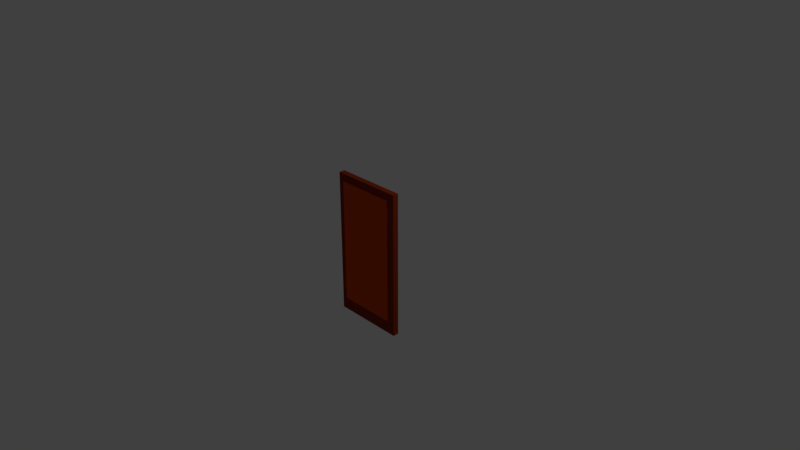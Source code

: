 # Source: door.blend  (saved by Blender 2.78.0; exported with 4.5.12 LTS)
import bpy
from mathutils import Matrix  # noqa: F401  (used for matrix-valued properties, if any)

bpy.ops.wm.read_factory_settings(use_empty=True)
scene = bpy.context.scene
scene.name = 'Scene'

# ---- collections
col_collection_1 = bpy.data.collections.new('Collection 1'); scene.collection.children.link(col_collection_1)
col_collection_5 = bpy.data.collections.new('Collection 5'); scene.collection.children.link(col_collection_5)

# ---- materials (node trees are filled in below, after node groups)
mat_doorframe = bpy.data.materials.new('DoorFrame')
mat_doorframe.alpha_threshold = 0.0
mat_doorframe.use_transparent_shadow = False
mat_doorframe.diffuse_color = (0.233, 0.02767, 0.001541, 1.0)
mat_doorframe.roughness = 0.5
mat_doorhandle = bpy.data.materials.new('DoorHandle')
mat_doorhandle.alpha_threshold = 0.0
mat_doorhandle.use_transparent_shadow = False
mat_doorhandle.diffuse_color = (0.2462, 0.2462, 0.2462, 1.0)
mat_doorhandle.roughness = 0.5
mat_doorinside = bpy.data.materials.new('Doorinside')
mat_doorinside.alpha_threshold = 0.0
mat_doorinside.use_transparent_shadow = False
mat_doorinside.diffuse_color = (0.6376, 0.06663, 0.002428, 1.0)
mat_doorinside.roughness = 0.5

# ---- material node trees

# ---- world
world_world = bpy.data.worlds.new('World'); scene.world = world_world
world_world.color = (0.05088, 0.05088, 0.05088)
world_world.use_sun_shadow = False
world_world.sun_shadow_jitter_overblur = 0.0
world_world.cycles.sampling_method = 'MANUAL'

# ---- cameras
cam_camera = bpy.data.cameras.new('Camera')
cam_camera.clip_end = 100.0
cam_camera.lens = 35.0
cam_camera.sensor_width = 32.0
cam_camera.sensor_height = 18.0
cam_camera.ortho_scale = 7.314
cam_camera.dof.focus_distance = 0.0
cam_camera.dof.aperture_fstop = 128.0
cam_camera_001 = bpy.data.cameras.new('Camera.001')
cam_camera_001.clip_end = 100.0
cam_camera_001.lens = 35.0
cam_camera_001.sensor_width = 32.0
cam_camera_001.sensor_height = 18.0
cam_camera_001.ortho_scale = 7.314
cam_camera_001.dof.focus_distance = 0.0
cam_camera_001.dof.aperture_fstop = 128.0
cam_camera_002 = bpy.data.cameras.new('Camera.002')
cam_camera_002.clip_end = 100.0
cam_camera_002.lens = 35.0
cam_camera_002.sensor_width = 32.0
cam_camera_002.sensor_height = 18.0
cam_camera_002.ortho_scale = 7.314
cam_camera_002.dof.focus_distance = 0.0
cam_camera_002.dof.aperture_fstop = 128.0

# ---- lights
light_lamp = bpy.data.lights.new('Lamp', 'POINT')
light_lamp.transmission_factor = 0.0
light_lamp.cutoff_distance = 30.0
light_lamp.energy = 100.0
light_lamp.shadow_buffer_clip_start = 1.001
light_lamp.shadow_soft_size = 0.1
light_lamp.shadow_maximum_resolution = 0.006
light_lamp.use_absolute_resolution = True
light_lamp_001 = bpy.data.lights.new('Lamp.001', 'POINT')
light_lamp_001.transmission_factor = 0.0
light_lamp_001.cutoff_distance = 30.0
light_lamp_001.energy = 100.0
light_lamp_001.shadow_buffer_clip_start = 1.001
light_lamp_001.shadow_soft_size = 0.1
light_lamp_001.shadow_maximum_resolution = 0.006
light_lamp_001.use_absolute_resolution = True
light_lamp_002 = bpy.data.lights.new('Lamp.002', 'POINT')
light_lamp_002.transmission_factor = 0.0
light_lamp_002.cutoff_distance = 30.0
light_lamp_002.energy = 100.0
light_lamp_002.shadow_buffer_clip_start = 1.001
light_lamp_002.shadow_soft_size = 0.1
light_lamp_002.shadow_maximum_resolution = 0.006
light_lamp_002.use_absolute_resolution = True
light_point = bpy.data.lights.new('Point', 'POINT')
light_point.transmission_factor = 0.0
light_point.energy = 100.0
light_point.shadow_buffer_clip_start = 0.5
light_point.shadow_soft_size = 0.1
light_point.shadow_maximum_resolution = 0.006
light_point.use_absolute_resolution = True

# ---- meshes
me_cube_001 = bpy.data.meshes.new('Cube.001')
me_cube_001.from_pydata([(1.0, 1.0, -1.0), (1.0, -1.0, -1.0), (-1.0, -1.0, -1.0), (-1.0, 1.0, -1.0), (1.0, 1.0, 1.0), (1.0, -1.0, 1.0), (-1.0, -1.0, 1.0), (-1.0, 1.0, 1.0), (1.0, 1.0, 0.9), (1.0, -1.0, 0.9), (-1.0, -1.0, 0.9), (-1.0, 1.0, 0.9), (1.0, 1.0, -0.81), (1.0, -1.0, -0.81), (-1.0, -1.0, -0.81), (-1.0, 1.0, -0.81), (0.8, 1.0, -1.0), (0.8, -1.0, -1.0), (0.8, 1.0, 1.0), (0.8, -1.0, 1.0), (0.8, 1.0, 0.9), (0.8, -1.0, 0.9), (0.8, -1.0, -0.81), (0.8, 1.0, -0.81), (-0.82, 1.0, -1.0), (-0.82, -1.0, -1.0), (-0.82, 1.0, 1.0), (-0.82, -1.0, 1.0), (-0.82, 1.0, 0.9), (-0.82, -1.0, 0.9), (-0.82, -1.0, -0.81), (-0.82, 1.0, -0.81), (-0.8318, -0.996, -0.7362), (-0.8318, -0.996, -0.7254), (-0.8296, -0.9986, -0.7362), (-0.8296, -0.9986, -0.7254), (-0.8276, -1.006, -0.7362), (-0.8276, -1.006, -0.7254), (-0.8257, -1.019, -0.7362), (-0.8257, -1.019, -0.7254), (-0.8241, -1.036, -0.7362), (-0.8241, -1.036, -0.7254), (-0.8227, -1.056, -0.7362), (-0.8227, -1.056, -0.7254), (-0.8217, -1.08, -0.7362), (-0.8217, -1.08, -0.7254), (-0.8211, -1.105, -0.7362), (-0.8211, -1.105, -0.7254), (-0.8209, -1.132, -0.7362), (-0.8209, -1.132, -0.7254), (-0.8211, -1.158, -0.7362), (-0.8211, -1.158, -0.7254), (-0.8217, -1.184, -0.7362), (-0.8217, -1.184, -0.7254), (-0.8227, -1.207, -0.7362), (-0.8227, -1.207, -0.7254), (-0.8241, -1.228, -0.7362), (-0.8241, -1.228, -0.7254), (-0.8257, -1.244, -0.7362), (-0.8257, -1.244, -0.7254), (-0.8276, -1.257, -0.7362), (-0.8276, -1.257, -0.7254), (-0.8296, -1.265, -0.7362), (-0.8296, -1.265, -0.7254), (-0.8318, -1.267, -0.7362), (-0.8318, -1.267, -0.7254), (-0.8339, -1.265, -0.7362), (-0.8339, -1.265, -0.7254), (-0.8359, -1.257, -0.7362), (-0.8359, -1.257, -0.7254), (-0.8378, -1.244, -0.7362), (-0.8378, -1.244, -0.7254), (-0.8394, -1.228, -0.7362), (-0.8394, -1.228, -0.7254), (-0.8408, -1.207, -0.7362), (-0.8408, -1.207, -0.7254), (-0.8418, -1.184, -0.7362), (-0.8418, -1.184, -0.7254), (-0.8424, -1.158, -0.7362), (-0.8424, -1.158, -0.7254), (-0.8426, -1.132, -0.7362), (-0.8426, -1.132, -0.7254), (-0.8424, -1.105, -0.7362), (-0.8424, -1.105, -0.7254), (-0.8418, -1.08, -0.7362), (-0.8418, -1.08, -0.7254), (-0.8408, -1.056, -0.7362), (-0.8408, -1.056, -0.7254), (-0.8394, -1.036, -0.7362), (-0.8394, -1.036, -0.7254), (-0.8378, -1.019, -0.7362), (-0.8378, -1.019, -0.7254), (-0.8359, -1.006, -0.7362), (-0.8359, -1.006, -0.7254), (-0.8339, -0.9986, -0.7362), (-0.8339, -0.9986, -0.7254), (-0.8318, -0.996, -0.7362), (-0.8296, -0.9986, -0.7362), (-0.8296, -0.9986, -0.7254), (-0.8318, -0.996, -0.7254), (-0.8276, -1.006, -0.7362), (-0.8276, -1.006, -0.7254), (-0.8257, -1.019, -0.7362), (-0.8257, -1.019, -0.7254), (-0.8241, -1.036, -0.7362), (-0.8241, -1.036, -0.7254), (-0.8227, -1.056, -0.7362), (-0.8227, -1.056, -0.7254), (-0.8217, -1.08, -0.7362), (-0.8217, -1.08, -0.7254), (-0.8211, -1.105, -0.7362), (-0.8211, -1.105, -0.7254), (-0.8209, -1.132, -0.7362), (-0.8209, -1.132, -0.7254), (-0.8211, -1.158, -0.7362), (-0.8211, -1.158, -0.7254), (-0.8217, -1.184, -0.7362), (-0.8217, -1.184, -0.7254), (-0.8227, -1.207, -0.7362), (-0.8227, -1.207, -0.7254), (-0.8241, -1.228, -0.7362), (-0.8241, -1.228, -0.7254), (-0.8257, -1.244, -0.7362), (-0.8257, -1.244, -0.7254), (-0.8276, -1.257, -0.7362), (-0.8276, -1.257, -0.7254), (-0.8296, -1.265, -0.7362), (-0.8296, -1.265, -0.7254), (-0.8318, -1.267, -0.7362), (-0.8318, -1.267, -0.7254), (-0.8339, -1.265, -0.7362), (-0.8339, -1.265, -0.7254), (-0.8359, -1.257, -0.7362), (-0.8359, -1.257, -0.7254), (-0.8378, -1.244, -0.7362), (-0.8378, -1.244, -0.7254), (-0.8394, -1.228, -0.7362), (-0.8394, -1.228, -0.7254), (-0.8408, -1.207, -0.7362), (-0.8408, -1.207, -0.7254), (-0.8418, -1.184, -0.7362), (-0.8418, -1.184, -0.7254), (-0.8424, -1.158, -0.7362), (-0.8424, -1.158, -0.7254), (-0.8426, -1.132, -0.7362), (-0.8426, -1.132, -0.7254), (-0.8424, -1.105, -0.7362), (-0.8424, -1.105, -0.7254), (-0.8418, -1.08, -0.7362), (-0.8418, -1.08, -0.7254), (-0.8408, -1.056, -0.7362), (-0.8408, -1.056, -0.7254), (-0.8394, -1.036, -0.7362), (-0.8394, -1.036, -0.7254), (-0.8378, -1.019, -0.7362), (-0.8378, -1.019, -0.7254), (-0.8359, -1.006, -0.7362), (-0.8359, -1.006, -0.7254), (-0.8339, -0.9986, -0.7362), (-0.8339, -0.9986, -0.7254), (-0.8296, -0.9986, -0.7186), (-0.8318, -0.996, -0.7186), (-0.8276, -1.006, -0.7186), (-0.8257, -1.019, -0.7186), (-0.8241, -1.036, -0.7186), (-0.8227, -1.056, -0.7186), (-0.8217, -1.08, -0.7186), (-0.8211, -1.105, -0.7186), (-0.8209, -1.132, -0.7186), (-0.8211, -1.158, -0.7186), (-0.8217, -1.184, -0.7186), (-0.8227, -1.207, -0.7186), (-0.8241, -1.228, -0.7186), (-0.8257, -1.244, -0.7186), (-0.8276, -1.257, -0.7186), (-0.8296, -1.265, -0.7186), (-0.8318, -1.267, -0.7186), (-0.8339, -1.265, -0.7186), (-0.8359, -1.257, -0.7186), (-0.8378, -1.244, -0.7186), (-0.8394, -1.228, -0.7186), (-0.8408, -1.207, -0.7186), (-0.8418, -1.184, -0.7186), (-0.8424, -1.158, -0.7186), (-0.8426, -1.132, -0.7186), (-0.8424, -1.105, -0.7186), (-0.8418, -1.08, -0.7186), (-0.8408, -1.056, -0.7186), (-0.8394, -1.036, -0.7186), (-0.8378, -1.019, -0.7186), (-0.8359, -1.006, -0.7186), (-0.8339, -0.9986, -0.7186), (-0.8296, -0.9986, -0.6982), (-0.8318, -0.996, -0.6982), (-0.8276, -1.006, -0.6982), (-0.8257, -1.019, -0.6982), (-0.8241, -1.036, -0.6982), (-0.8227, -1.056, -0.6982), (-0.8217, -1.08, -0.6982), (-0.8211, -1.105, -0.6982), (-0.8209, -1.132, -0.6982), (-0.8211, -1.158, -0.6982), (-0.8217, -1.184, -0.6982), (-0.8227, -1.207, -0.6982), (-0.8241, -1.228, -0.6982), (-0.8257, -1.244, -0.6982), (-0.8276, -1.257, -0.6982), (-0.8296, -1.265, -0.6982), (-0.8318, -1.267, -0.6982), (-0.8339, -1.265, -0.6982), (-0.8359, -1.257, -0.6982), (-0.8378, -1.244, -0.6982), (-0.8394, -1.228, -0.6982), (-0.8408, -1.207, -0.6982), (-0.8418, -1.184, -0.6982), (-0.8424, -1.158, -0.6982), (-0.8426, -1.132, -0.6982), (-0.8424, -1.105, -0.6982), (-0.8418, -1.08, -0.6982), (-0.8408, -1.056, -0.6982), (-0.8394, -1.036, -0.6982), (-0.8378, -1.019, -0.6982), (-0.8359, -1.006, -0.6982), (-0.8339, -0.9986, -0.6982), (-0.8296, -0.9986, -0.6982), (-0.8318, -0.996, -0.6982), (-0.8276, -1.006, -0.6982), (-0.8257, -1.019, -0.6982), (-0.8241, -1.036, -0.6982), (-0.8227, -1.056, -0.6982), (-0.8217, -1.08, -0.6982), (-0.8211, -1.105, -0.6982), (-0.8209, -1.132, -0.6982), (-0.8211, -1.158, -0.6982), (-0.8217, -1.184, -0.6982), (-0.8227, -1.207, -0.6982), (-0.8241, -1.228, -0.6982), (-0.8257, -1.244, -0.6982), (-0.8276, -1.257, -0.6982), (-0.8296, -1.265, -0.6982), (-0.8318, -1.267, -0.6982), (-0.8339, -1.265, -0.6982), (-0.8359, -1.257, -0.6982), (-0.8378, -1.244, -0.6982), (-0.8394, -1.228, -0.6982), (-0.8408, -1.207, -0.6982), (-0.8418, -1.184, -0.6982), (-0.8424, -1.158, -0.6982), (-0.8426, -1.132, -0.6982), (-0.8424, -1.105, -0.6982), (-0.8418, -1.08, -0.6982), (-0.8408, -1.056, -0.6982), (-0.8394, -1.036, -0.6982), (-0.8378, -1.019, -0.6982), (-0.8359, -1.006, -0.6982), (-0.8339, -0.9986, -0.6982), (-0.8296, -0.9986, -0.6982), (-0.8318, -0.996, -0.6982), (-0.8276, -1.006, -0.6982), (-0.8257, -1.019, -0.6982), (-0.8241, -1.036, -0.6982), (-0.8227, -1.056, -0.6982), (-0.8217, -1.08, -0.6982), (-0.8211, -1.105, -0.6982), (-0.8209, -1.132, -0.6982), (-0.8211, -1.158, -0.6982), (-0.8217, -1.184, -0.6982), (-0.8227, -1.207, -0.6982), (-0.8241, -1.228, -0.6982), (-0.8257, -1.244, -0.6982), (-0.8276, -1.257, -0.6982), (-0.8296, -1.265, -0.6982), (-0.8318, -1.267, -0.6982), (-0.8339, -1.265, -0.6982), (-0.8359, -1.257, -0.6982), (-0.8378, -1.244, -0.6982), (-0.8394, -1.228, -0.6982), (-0.8408, -1.207, -0.6982), (-0.8418, -1.184, -0.6982), (-0.8424, -1.158, -0.6982), (-0.8426, -1.132, -0.6982), (-0.8424, -1.105, -0.6982), (-0.8418, -1.08, -0.6982), (-0.8408, -1.056, -0.6982), (-0.8394, -1.036, -0.6982), (-0.8378, -1.019, -0.6982), (-0.8359, -1.006, -0.6982), (-0.8339, -0.9986, -0.6982), (-0.8308, -1.072, -0.6982), (-0.8318, -1.071, -0.6982), (-0.8299, -1.076, -0.6982), (-0.8291, -1.081, -0.6982), (-0.8283, -1.089, -0.6982), (-0.8277, -1.098, -0.6982), (-0.8273, -1.109, -0.6982), (-0.827, -1.12, -0.6982), (-0.8269, -1.132, -0.6982), (-0.827, -1.143, -0.6982), (-0.8273, -1.155, -0.6982), (-0.8277, -1.165, -0.6982), (-0.8283, -1.174, -0.6982), (-0.8291, -1.182, -0.6982), (-0.8299, -1.187, -0.6982), (-0.8308, -1.191, -0.6982), (-0.8318, -1.192, -0.6982), (-0.8327, -1.191, -0.6982), (-0.8336, -1.187, -0.6982), (-0.8344, -1.182, -0.6982), (-0.8352, -1.174, -0.6982), (-0.8358, -1.165, -0.6982), (-0.8362, -1.155, -0.6982), (-0.8365, -1.143, -0.6982), (-0.8366, -1.132, -0.6982), (-0.8365, -1.12, -0.6982), (-0.8362, -1.109, -0.6982), (-0.8358, -1.098, -0.6982), (-0.8352, -1.089, -0.6982), (-0.8344, -1.081, -0.6982), (-0.8336, -1.076, -0.6982), (-0.8327, -1.072, -0.6982), (-0.8308, -1.072, -0.6716), (-0.8318, -1.071, -0.6716), (-0.8299, -1.076, -0.6716), (-0.8291, -1.081, -0.6716), (-0.8283, -1.089, -0.6716), (-0.8277, -1.098, -0.6716), (-0.8273, -1.109, -0.6716), (-0.827, -1.12, -0.6716), (-0.8269, -1.132, -0.6716), (-0.827, -1.143, -0.6716), (-0.8273, -1.155, -0.6716), (-0.8277, -1.165, -0.6716), (-0.8283, -1.174, -0.6716), (-0.8291, -1.182, -0.6716), (-0.8299, -1.187, -0.6716), (-0.8308, -1.191, -0.6716), (-0.8318, -1.192, -0.6716), (-0.8327, -1.191, -0.6716), (-0.8336, -1.187, -0.6716), (-0.8344, -1.182, -0.6716), (-0.8352, -1.174, -0.6716), (-0.8358, -1.165, -0.6716), (-0.8362, -1.155, -0.6716), (-0.8365, -1.143, -0.6716), (-0.8366, -1.132, -0.6716), (-0.8365, -1.12, -0.6716), (-0.8362, -1.109, -0.6716), (-0.8358, -1.098, -0.6716), (-0.8352, -1.089, -0.6716), (-0.8344, -1.081, -0.6716), (-0.8336, -1.076, -0.6716), (-0.8327, -1.072, -0.6716), (-0.8305, -0.9921, 0.7694), (-0.8305, -0.9921, 0.7803), (-0.8284, -0.9947, 0.7694), (-0.8284, -0.9947, 0.7803), (-0.8264, -1.002, 0.7694), (-0.8264, -1.002, 0.7803), (-0.8245, -1.015, 0.7694), (-0.8245, -1.015, 0.7803), (-0.8228, -1.032, 0.7694), (-0.8228, -1.032, 0.7803), (-0.8215, -1.052, 0.7694), (-0.8215, -1.052, 0.7803), (-0.8205, -1.076, 0.7694), (-0.8205, -1.076, 0.7803), (-0.8199, -1.101, 0.7694), (-0.8199, -1.101, 0.7803), (-0.8197, -1.128, 0.7694), (-0.8197, -1.128, 0.7803), (-0.8199, -1.154, 0.7694), (-0.8199, -1.154, 0.7803), (-0.8205, -1.18, 0.7694), (-0.8205, -1.18, 0.7803), (-0.8215, -1.203, 0.7694), (-0.8215, -1.203, 0.7803), (-0.8228, -1.224, 0.7694), (-0.8228, -1.224, 0.7803), (-0.8245, -1.241, 0.7694), (-0.8245, -1.241, 0.7803), (-0.8264, -1.253, 0.7694), (-0.8264, -1.253, 0.7803), (-0.8284, -1.261, 0.7694), (-0.8284, -1.261, 0.7803), (-0.8305, -1.264, 0.7694), (-0.8305, -1.264, 0.7803), (-0.8326, -1.261, 0.7694), (-0.8326, -1.261, 0.7803), (-0.8347, -1.253, 0.7694), (-0.8347, -1.253, 0.7803), (-0.8366, -1.241, 0.7694), (-0.8366, -1.241, 0.7803), (-0.8382, -1.224, 0.7694), (-0.8382, -1.224, 0.7803), (-0.8396, -1.203, 0.7694), (-0.8396, -1.203, 0.7803), (-0.8406, -1.18, 0.7694), (-0.8406, -1.18, 0.7803), (-0.8412, -1.154, 0.7694), (-0.8412, -1.154, 0.7803), (-0.8414, -1.128, 0.7694), (-0.8414, -1.128, 0.7803), (-0.8412, -1.101, 0.7694), (-0.8412, -1.101, 0.7803), (-0.8406, -1.076, 0.7694), (-0.8406, -1.076, 0.7803), (-0.8396, -1.052, 0.7694), (-0.8396, -1.052, 0.7803), (-0.8382, -1.032, 0.7694), (-0.8382, -1.032, 0.7803), (-0.8366, -1.015, 0.7694), (-0.8366, -1.015, 0.7803), (-0.8347, -1.002, 0.7694), (-0.8347, -1.002, 0.7803), (-0.8326, -0.9947, 0.7694), (-0.8326, -0.9947, 0.7803), (-0.8305, -0.9921, 0.7694), (-0.8284, -0.9947, 0.7694), (-0.8284, -0.9947, 0.7803), (-0.8305, -0.9921, 0.7803), (-0.8264, -1.002, 0.7694), (-0.8264, -1.002, 0.7803), (-0.8245, -1.015, 0.7694), (-0.8245, -1.015, 0.7803), (-0.8228, -1.032, 0.7694), (-0.8228, -1.032, 0.7803), (-0.8215, -1.052, 0.7694), (-0.8215, -1.052, 0.7803), (-0.8205, -1.076, 0.7694), (-0.8205, -1.076, 0.7803), (-0.8199, -1.101, 0.7694), (-0.8199, -1.101, 0.7803), (-0.8197, -1.128, 0.7694), (-0.8197, -1.128, 0.7803), (-0.8199, -1.154, 0.7694), (-0.8199, -1.154, 0.7803), (-0.8205, -1.18, 0.7694), (-0.8205, -1.18, 0.7803), (-0.8215, -1.203, 0.7694), (-0.8215, -1.203, 0.7803), (-0.8228, -1.224, 0.7694), (-0.8228, -1.224, 0.7803), (-0.8245, -1.241, 0.7694), (-0.8245, -1.241, 0.7803), (-0.8264, -1.253, 0.7694), (-0.8264, -1.253, 0.7803), (-0.8284, -1.261, 0.7694), (-0.8284, -1.261, 0.7803), (-0.8305, -1.264, 0.7694), (-0.8305, -1.264, 0.7803), (-0.8326, -1.261, 0.7694), (-0.8326, -1.261, 0.7803), (-0.8347, -1.253, 0.7694), (-0.8347, -1.253, 0.7803), (-0.8366, -1.241, 0.7694), (-0.8366, -1.241, 0.7803), (-0.8382, -1.224, 0.7694), (-0.8382, -1.224, 0.7803), (-0.8396, -1.203, 0.7694), (-0.8396, -1.203, 0.7803), (-0.8406, -1.18, 0.7694), (-0.8406, -1.18, 0.7803), (-0.8412, -1.154, 0.7694), (-0.8412, -1.154, 0.7803), (-0.8414, -1.128, 0.7694), (-0.8414, -1.128, 0.7803), (-0.8412, -1.101, 0.7694), (-0.8412, -1.101, 0.7803), (-0.8406, -1.076, 0.7694), (-0.8406, -1.076, 0.7803), (-0.8396, -1.052, 0.7694), (-0.8396, -1.052, 0.7803), (-0.8382, -1.032, 0.7694), (-0.8382, -1.032, 0.7803), (-0.8366, -1.015, 0.7694), (-0.8366, -1.015, 0.7803), (-0.8347, -1.002, 0.7694), (-0.8347, -1.002, 0.7803), (-0.8326, -0.9947, 0.7694), (-0.8326, -0.9947, 0.7803), (-0.8284, -0.9947, 0.7871), (-0.8305, -0.9921, 0.7871), (-0.8264, -1.002, 0.7871), (-0.8245, -1.015, 0.7871), (-0.8228, -1.032, 0.7871), (-0.8215, -1.052, 0.7871), (-0.8205, -1.076, 0.7871), (-0.8199, -1.101, 0.7871), (-0.8197, -1.128, 0.7871), (-0.8199, -1.154, 0.7871), (-0.8205, -1.18, 0.7871), (-0.8215, -1.203, 0.7871), (-0.8228, -1.224, 0.7871), (-0.8245, -1.241, 0.7871), (-0.8264, -1.253, 0.7871), (-0.8284, -1.261, 0.7871), (-0.8305, -1.264, 0.7871), (-0.8326, -1.261, 0.7871), (-0.8347, -1.253, 0.7871), (-0.8366, -1.241, 0.7871), (-0.8382, -1.224, 0.7871), (-0.8396, -1.203, 0.7871), (-0.8406, -1.18, 0.7871), (-0.8412, -1.154, 0.7871), (-0.8414, -1.128, 0.7871), (-0.8412, -1.101, 0.7871), (-0.8406, -1.076, 0.7871), (-0.8396, -1.052, 0.7871), (-0.8382, -1.032, 0.7871), (-0.8366, -1.015, 0.7871), (-0.8347, -1.002, 0.7871), (-0.8326, -0.9947, 0.7871), (-0.8284, -0.9947, 0.8075), (-0.8305, -0.9921, 0.8075), (-0.8264, -1.002, 0.8075), (-0.8245, -1.015, 0.8075), (-0.8228, -1.032, 0.8075), (-0.8215, -1.052, 0.8075), (-0.8205, -1.076, 0.8075), (-0.8199, -1.101, 0.8075), (-0.8197, -1.128, 0.8075), (-0.8199, -1.154, 0.8075), (-0.8205, -1.18, 0.8075), (-0.8215, -1.203, 0.8075), (-0.8228, -1.224, 0.8075), (-0.8245, -1.241, 0.8075), (-0.8264, -1.253, 0.8075), (-0.8284, -1.261, 0.8075), (-0.8305, -1.264, 0.8075), (-0.8326, -1.261, 0.8075), (-0.8347, -1.253, 0.8075), (-0.8366, -1.241, 0.8075), (-0.8382, -1.224, 0.8075), (-0.8396, -1.203, 0.8075), (-0.8406, -1.18, 0.8075), (-0.8412, -1.154, 0.8075), (-0.8414, -1.128, 0.8075), (-0.8412, -1.101, 0.8075), (-0.8406, -1.076, 0.8075), (-0.8396, -1.052, 0.8075), (-0.8382, -1.032, 0.8075), (-0.8366, -1.015, 0.8075), (-0.8347, -1.002, 0.8075), (-0.8326, -0.9947, 0.8075), (-0.8284, -0.9947, 0.8075), (-0.8305, -0.9921, 0.8075), (-0.8264, -1.002, 0.8075), (-0.8245, -1.015, 0.8075), (-0.8228, -1.032, 0.8075), (-0.8215, -1.052, 0.8075), (-0.8205, -1.076, 0.8075), (-0.8199, -1.101, 0.8075), (-0.8197, -1.128, 0.8075), (-0.8199, -1.154, 0.8075), (-0.8205, -1.18, 0.8075), (-0.8215, -1.203, 0.8075), (-0.8228, -1.224, 0.8075), (-0.8245, -1.241, 0.8075), (-0.8264, -1.253, 0.8075), (-0.8284, -1.261, 0.8075), (-0.8305, -1.264, 0.8075), (-0.8326, -1.261, 0.8075), (-0.8347, -1.253, 0.8075), (-0.8366, -1.241, 0.8075), (-0.8382, -1.224, 0.8075), (-0.8396, -1.203, 0.8075), (-0.8406, -1.18, 0.8075), (-0.8412, -1.154, 0.8075), (-0.8414, -1.128, 0.8075), (-0.8412, -1.101, 0.8075), (-0.8406, -1.076, 0.8075), (-0.8396, -1.052, 0.8075), (-0.8382, -1.032, 0.8075), (-0.8366, -1.015, 0.8075), (-0.8347, -1.002, 0.8075), (-0.8326, -0.9947, 0.8075), (-0.8284, -0.9947, 0.8075), (-0.8305, -0.9921, 0.8075), (-0.8264, -1.002, 0.8075), (-0.8245, -1.015, 0.8075), (-0.8228, -1.032, 0.8075), (-0.8215, -1.052, 0.8075), (-0.8205, -1.076, 0.8075), (-0.8199, -1.101, 0.8075), (-0.8197, -1.128, 0.8075), (-0.8199, -1.154, 0.8075), (-0.8205, -1.18, 0.8075), (-0.8215, -1.203, 0.8075), (-0.8228, -1.224, 0.8075), (-0.8245, -1.241, 0.8075), (-0.8264, -1.253, 0.8075), (-0.8284, -1.261, 0.8075), (-0.8305, -1.264, 0.8075), (-0.8326, -1.261, 0.8075), (-0.8347, -1.253, 0.8075), (-0.8366, -1.241, 0.8075), (-0.8382, -1.224, 0.8075), (-0.8396, -1.203, 0.8075), (-0.8406, -1.18, 0.8075), (-0.8412, -1.154, 0.8075), (-0.8414, -1.128, 0.8075), (-0.8412, -1.101, 0.8075), (-0.8406, -1.076, 0.8075), (-0.8396, -1.052, 0.8075), (-0.8382, -1.032, 0.8075), (-0.8366, -1.015, 0.8075), (-0.8347, -1.002, 0.8075), (-0.8326, -0.9947, 0.8075), (-0.8296, -1.069, 0.8075), (-0.8305, -1.067, 0.8075), (-0.8287, -1.072, 0.8075), (-0.8278, -1.078, 0.8075), (-0.8271, -1.085, 0.8075), (-0.8265, -1.094, 0.8075), (-0.8261, -1.105, 0.8075), (-0.8258, -1.116, 0.8075), (-0.8257, -1.128, 0.8075), (-0.8258, -1.14, 0.8075), (-0.8261, -1.151, 0.8075), (-0.8265, -1.161, 0.8075), (-0.8271, -1.17, 0.8075), (-0.8278, -1.178, 0.8075), (-0.8287, -1.184, 0.8075), (-0.8296, -1.187, 0.8075), (-0.8305, -1.188, 0.8075), (-0.8315, -1.187, 0.8075), (-0.8324, -1.184, 0.8075), (-0.8332, -1.178, 0.8075), (-0.8339, -1.17, 0.8075), (-0.8345, -1.161, 0.8075), (-0.835, -1.151, 0.8075), (-0.8353, -1.14, 0.8075), (-0.8354, -1.128, 0.8075), (-0.8353, -1.116, 0.8075), (-0.835, -1.105, 0.8075), (-0.8345, -1.094, 0.8075), (-0.8339, -1.085, 0.8075), (-0.8332, -1.078, 0.8075), (-0.8324, -1.072, 0.8075), (-0.8315, -1.069, 0.8075), (-0.8296, -1.069, 0.8341), (-0.8305, -1.067, 0.8341), (-0.8287, -1.072, 0.8341), (-0.8278, -1.078, 0.8341), (-0.8271, -1.085, 0.8341), (-0.8265, -1.094, 0.8341), (-0.8261, -1.105, 0.8341), (-0.8258, -1.116, 0.8341), (-0.8257, -1.128, 0.8341), (-0.8258, -1.14, 0.8341), (-0.8261, -1.151, 0.8341), (-0.8265, -1.161, 0.8341), (-0.8271, -1.17, 0.8341), (-0.8278, -1.178, 0.8341), (-0.8287, -1.184, 0.8341), (-0.8296, -1.187, 0.8341), (-0.8305, -1.188, 0.8341), (-0.8315, -1.187, 0.8341), (-0.8324, -1.184, 0.8341), (-0.8332, -1.178, 0.8341), (-0.8339, -1.17, 0.8341), (-0.8345, -1.161, 0.8341), (-0.835, -1.151, 0.8341), (-0.8353, -1.14, 0.8341), (-0.8354, -1.128, 0.8341), (-0.8353, -1.116, 0.8341), (-0.835, -1.105, 0.8341), (-0.8345, -1.094, 0.8341), (-0.8339, -1.085, 0.8341), (-0.8332, -1.078, 0.8341), (-0.8324, -1.072, 0.8341), (-0.8315, -1.069, 0.8341)], [], [(24, 25, 2, 3), (26, 7, 6, 27), (8, 4, 5, 9), (29, 27, 6, 10), (10, 6, 7, 11), (31, 24, 3, 15), (26, 28, 11, 7), (14, 10, 11, 15), (30, 29, 10, 14), (12, 8, 9, 13), (0, 12, 13, 1), (25, 30, 14, 2), (2, 14, 15, 3), (28, 31, 15, 11), (8, 12, 23, 20), (1, 13, 22, 17), (13, 9, 21, 22), (4, 8, 20, 18), (12, 0, 16, 23), (9, 5, 19, 21), (4, 18, 19, 5), (0, 1, 17, 16), (11, 28, 20, 21, 29, 7), (17, 22, 30, 25), (30, 22, 23, 31), (18, 20, 28, 26), (23, 16, 24, 31), (21, 19, 27, 29), (18, 26, 27, 19), (16, 17, 25, 24), (23, 22, 21, 20), (31, 28, 29, 30), (21, 20, 28, 29), (32, 34, 35, 33), (34, 36, 37, 35), (36, 38, 39, 37), (38, 40, 41, 39), (40, 42, 43, 41), (42, 44, 45, 43), (44, 46, 47, 45), (46, 48, 49, 47), (48, 50, 51, 49), (50, 52, 53, 51), (52, 54, 55, 53), (54, 56, 57, 55), (56, 58, 59, 57), (58, 60, 61, 59), (60, 62, 63, 61), (62, 64, 65, 63), (64, 66, 67, 65), (66, 68, 69, 67), (68, 70, 71, 69), (70, 72, 73, 71), (72, 74, 75, 73), (74, 76, 77, 75), (76, 78, 79, 77), (78, 80, 81, 79), (80, 82, 83, 81), (82, 84, 85, 83), (84, 86, 87, 85), (86, 88, 89, 87), (88, 90, 91, 89), (90, 92, 93, 91), (35, 37, 39, 41, 43, 45, 47, 49, 51, 53, 55, 57, 59, 61, 63, 65, 67, 69, 71, 73, 75, 77, 79, 81, 83, 85, 87, 89, 91, 93, 95, 33), (92, 94, 95, 93), (94, 32, 33, 95), (32, 94, 92, 90, 88, 86, 84, 82, 80, 78, 76, 74, 72, 70, 68, 66, 64, 62, 60, 58, 56, 54, 52, 50, 48, 46, 44, 42, 40, 38, 36, 34), (96, 99, 98, 97), (97, 98, 101, 100), (100, 101, 103, 102), (102, 103, 105, 104), (104, 105, 107, 106), (106, 107, 109, 108), (108, 109, 111, 110), (110, 111, 113, 112), (112, 113, 115, 114), (114, 115, 117, 116), (116, 117, 119, 118), (118, 119, 121, 120), (120, 121, 123, 122), (122, 123, 125, 124), (124, 125, 127, 126), (126, 127, 129, 128), (128, 129, 131, 130), (130, 131, 133, 132), (132, 133, 135, 134), (134, 135, 137, 136), (136, 137, 139, 138), (138, 139, 141, 140), (140, 141, 143, 142), (142, 143, 145, 144), (144, 145, 147, 146), (146, 147, 149, 148), (148, 149, 151, 150), (150, 151, 153, 152), (152, 153, 155, 154), (154, 155, 157, 156), (135, 133, 178, 179), (156, 157, 159, 158), (158, 159, 99, 96), (96, 97, 100, 102, 104, 106, 108, 110, 112, 114, 116, 118, 120, 122, 124, 126, 128, 130, 132, 134, 136, 138, 140, 142, 144, 146, 148, 150, 152, 154, 156, 158), (188, 187, 219, 220), (153, 151, 187, 188), (109, 107, 165, 166), (127, 125, 174, 175), (145, 143, 183, 184), (101, 98, 160, 162), (119, 117, 170, 171), (137, 135, 179, 180), (155, 153, 188, 189), (111, 109, 166, 167), (129, 127, 175, 176), (147, 145, 184, 185), (103, 101, 162, 163), (121, 119, 171, 172), (139, 137, 180, 181), (157, 155, 189, 190), (113, 111, 167, 168), (131, 129, 176, 177), (149, 147, 185, 186), (105, 103, 163, 164), (123, 121, 172, 173), (141, 139, 181, 182), (159, 157, 190, 191), (115, 113, 168, 169), (133, 131, 177, 178), (151, 149, 186, 187), (107, 105, 164, 165), (125, 123, 173, 174), (143, 141, 182, 183), (98, 99, 161, 160), (99, 159, 191, 161), (117, 115, 169, 170), (223, 222, 254, 255), (175, 174, 206, 207), (162, 160, 192, 194), (189, 188, 220, 221), (176, 175, 207, 208), (163, 162, 194, 195), (190, 189, 221, 222), (177, 176, 208, 209), (164, 163, 195, 196), (191, 190, 222, 223), (178, 177, 209, 210), (165, 164, 196, 197), (161, 191, 223, 193), (179, 178, 210, 211), (166, 165, 197, 198), (180, 179, 211, 212), (167, 166, 198, 199), (181, 180, 212, 213), (168, 167, 199, 200), (182, 181, 213, 214), (169, 168, 200, 201), (183, 182, 214, 215), (170, 169, 201, 202), (184, 183, 215, 216), (171, 170, 202, 203), (185, 184, 216, 217), (172, 171, 203, 204), (186, 185, 217, 218), (173, 172, 204, 205), (187, 186, 218, 219), (174, 173, 205, 206), (160, 161, 193, 192), (245, 244, 276, 277), (210, 209, 241, 242), (197, 196, 228, 229), (193, 223, 255, 225), (211, 210, 242, 243), (198, 197, 229, 230), (212, 211, 243, 244), (199, 198, 230, 231), (213, 212, 244, 245), (200, 199, 231, 232), (214, 213, 245, 246), (201, 200, 232, 233), (215, 214, 246, 247), (202, 201, 233, 234), (216, 215, 247, 248), (203, 202, 234, 235), (217, 216, 248, 249), (204, 203, 235, 236), (218, 217, 249, 250), (205, 204, 236, 237), (219, 218, 250, 251), (206, 205, 237, 238), (192, 193, 225, 224), (220, 219, 251, 252), (207, 206, 238, 239), (194, 192, 224, 226), (221, 220, 252, 253), (208, 207, 239, 240), (195, 194, 226, 227), (222, 221, 253, 254), (209, 208, 240, 241), (196, 195, 227, 228), (269, 268, 300, 301), (232, 231, 263, 264), (246, 245, 277, 278), (233, 232, 264, 265), (247, 246, 278, 279), (234, 233, 265, 266), (248, 247, 279, 280), (235, 234, 266, 267), (249, 248, 280, 281), (236, 235, 267, 268), (250, 249, 281, 282), (237, 236, 268, 269), (251, 250, 282, 283), (238, 237, 269, 270), (224, 225, 257, 256), (252, 251, 283, 284), (239, 238, 270, 271), (226, 224, 256, 258), (253, 252, 284, 285), (240, 239, 271, 272), (227, 226, 258, 259), (254, 253, 285, 286), (241, 240, 272, 273), (228, 227, 259, 260), (255, 254, 286, 287), (242, 241, 273, 274), (229, 228, 260, 261), (225, 255, 287, 257), (243, 242, 274, 275), (230, 229, 261, 262), (244, 243, 275, 276), (231, 230, 262, 263), (304, 303, 335, 336), (283, 282, 314, 315), (270, 269, 301, 302), (256, 257, 289, 288), (284, 283, 315, 316), (271, 270, 302, 303), (258, 256, 288, 290), (285, 284, 316, 317), (272, 271, 303, 304), (259, 258, 290, 291), (286, 285, 317, 318), (273, 272, 304, 305), (260, 259, 291, 292), (287, 286, 318, 319), (274, 273, 305, 306), (261, 260, 292, 293), (257, 287, 319, 289), (275, 274, 306, 307), (262, 261, 293, 294), (276, 275, 307, 308), (263, 262, 294, 295), (277, 276, 308, 309), (264, 263, 295, 296), (278, 277, 309, 310), (265, 264, 296, 297), (279, 278, 310, 311), (266, 265, 297, 298), (280, 279, 311, 312), (267, 266, 298, 299), (281, 280, 312, 313), (268, 267, 299, 300), (282, 281, 313, 314), (320, 321, 351, 350, 349, 348, 347, 346, 345, 344, 343, 342, 341, 340, 339, 338, 337, 336, 335, 334, 333, 332, 331, 330, 329, 328, 327, 326, 325, 324, 323, 322), (291, 290, 322, 323), (318, 317, 349, 350), (305, 304, 336, 337), (292, 291, 323, 324), (319, 318, 350, 351), (306, 305, 337, 338), (293, 292, 324, 325), (289, 319, 351, 321), (307, 306, 338, 339), (294, 293, 325, 326), (308, 307, 339, 340), (295, 294, 326, 327), (309, 308, 340, 341), (296, 295, 327, 328), (310, 309, 341, 342), (297, 296, 328, 329), (311, 310, 342, 343), (298, 297, 329, 330), (312, 311, 343, 344), (299, 298, 330, 331), (313, 312, 344, 345), (300, 299, 331, 332), (314, 313, 345, 346), (301, 300, 332, 333), (315, 314, 346, 347), (302, 301, 333, 334), (288, 289, 321, 320), (316, 315, 347, 348), (303, 302, 334, 335), (290, 288, 320, 322), (317, 316, 348, 349), (352, 354, 355, 353), (354, 356, 357, 355), (356, 358, 359, 357), (358, 360, 361, 359), (360, 362, 363, 361), (362, 364, 365, 363), (364, 366, 367, 365), (366, 368, 369, 367), (368, 370, 371, 369), (370, 372, 373, 371), (372, 374, 375, 373), (374, 376, 377, 375), (376, 378, 379, 377), (378, 380, 381, 379), (380, 382, 383, 381), (382, 384, 385, 383), (384, 386, 387, 385), (386, 388, 389, 387), (388, 390, 391, 389), (390, 392, 393, 391), (392, 394, 395, 393), (394, 396, 397, 395), (396, 398, 399, 397), (398, 400, 401, 399), (400, 402, 403, 401), (402, 404, 405, 403), (404, 406, 407, 405), (406, 408, 409, 407), (408, 410, 411, 409), (410, 412, 413, 411), (355, 357, 359, 361, 363, 365, 367, 369, 371, 373, 375, 377, 379, 381, 383, 385, 387, 389, 391, 393, 395, 397, 399, 401, 403, 405, 407, 409, 411, 413, 415, 353), (412, 414, 415, 413), (414, 352, 353, 415), (352, 414, 412, 410, 408, 406, 404, 402, 400, 398, 396, 394, 392, 390, 388, 386, 384, 382, 380, 378, 376, 374, 372, 370, 368, 366, 364, 362, 360, 358, 356, 354), (416, 419, 418, 417), (417, 418, 421, 420), (420, 421, 423, 422), (422, 423, 425, 424), (424, 425, 427, 426), (426, 427, 429, 428), (428, 429, 431, 430), (430, 431, 433, 432), (432, 433, 435, 434), (434, 435, 437, 436), (436, 437, 439, 438), (438, 439, 441, 440), (440, 441, 443, 442), (442, 443, 445, 444), (444, 445, 447, 446), (446, 447, 449, 448), (448, 449, 451, 450), (450, 451, 453, 452), (452, 453, 455, 454), (454, 455, 457, 456), (456, 457, 459, 458), (458, 459, 461, 460), (460, 461, 463, 462), (462, 463, 465, 464), (464, 465, 467, 466), (466, 467, 469, 468), (468, 469, 471, 470), (470, 471, 473, 472), (472, 473, 475, 474), (474, 475, 477, 476), (455, 453, 498, 499), (476, 477, 479, 478), (478, 479, 419, 416), (416, 417, 420, 422, 424, 426, 428, 430, 432, 434, 436, 438, 440, 442, 444, 446, 448, 450, 452, 454, 456, 458, 460, 462, 464, 466, 468, 470, 472, 474, 476, 478), (508, 507, 539, 540), (473, 471, 507, 508), (429, 427, 485, 486), (447, 445, 494, 495), (465, 463, 503, 504), (421, 418, 480, 482), (439, 437, 490, 491), (457, 455, 499, 500), (475, 473, 508, 509), (431, 429, 486, 487), (449, 447, 495, 496), (467, 465, 504, 505), (423, 421, 482, 483), (441, 439, 491, 492), (459, 457, 500, 501), (477, 475, 509, 510), (433, 431, 487, 488), (451, 449, 496, 497), (469, 467, 505, 506), (425, 423, 483, 484), (443, 441, 492, 493), (461, 459, 501, 502), (479, 477, 510, 511), (435, 433, 488, 489), (453, 451, 497, 498), (471, 469, 506, 507), (427, 425, 484, 485), (445, 443, 493, 494), (463, 461, 502, 503), (418, 419, 481, 480), (419, 479, 511, 481), (437, 435, 489, 490), (543, 542, 574, 575), (495, 494, 526, 527), (482, 480, 512, 514), (509, 508, 540, 541), (496, 495, 527, 528), (483, 482, 514, 515), (510, 509, 541, 542), (497, 496, 528, 529), (484, 483, 515, 516), (511, 510, 542, 543), (498, 497, 529, 530), (485, 484, 516, 517), (481, 511, 543, 513), (499, 498, 530, 531), (486, 485, 517, 518), (500, 499, 531, 532), (487, 486, 518, 519), (501, 500, 532, 533), (488, 487, 519, 520), (502, 501, 533, 534), (489, 488, 520, 521), (503, 502, 534, 535), (490, 489, 521, 522), (504, 503, 535, 536), (491, 490, 522, 523), (505, 504, 536, 537), (492, 491, 523, 524), (506, 505, 537, 538), (493, 492, 524, 525), (507, 506, 538, 539), (494, 493, 525, 526), (480, 481, 513, 512), (565, 564, 596, 597), (530, 529, 561, 562), (517, 516, 548, 549), (513, 543, 575, 545), (531, 530, 562, 563), (518, 517, 549, 550), (532, 531, 563, 564), (519, 518, 550, 551), (533, 532, 564, 565), (520, 519, 551, 552), (534, 533, 565, 566), (521, 520, 552, 553), (535, 534, 566, 567), (522, 521, 553, 554), (536, 535, 567, 568), (523, 522, 554, 555), (537, 536, 568, 569), (524, 523, 555, 556), (538, 537, 569, 570), (525, 524, 556, 557), (539, 538, 570, 571), (526, 525, 557, 558), (512, 513, 545, 544), (540, 539, 571, 572), (527, 526, 558, 559), (514, 512, 544, 546), (541, 540, 572, 573), (528, 527, 559, 560), (515, 514, 546, 547), (542, 541, 573, 574), (529, 528, 560, 561), (516, 515, 547, 548), (589, 588, 620, 621), (552, 551, 583, 584), (566, 565, 597, 598), (553, 552, 584, 585), (567, 566, 598, 599), (554, 553, 585, 586), (568, 567, 599, 600), (555, 554, 586, 587), (569, 568, 600, 601), (556, 555, 587, 588), (570, 569, 601, 602), (557, 556, 588, 589), (571, 570, 602, 603), (558, 557, 589, 590), (544, 545, 577, 576), (572, 571, 603, 604), (559, 558, 590, 591), (546, 544, 576, 578), (573, 572, 604, 605), (560, 559, 591, 592), (547, 546, 578, 579), (574, 573, 605, 606), (561, 560, 592, 593), (548, 547, 579, 580), (575, 574, 606, 607), (562, 561, 593, 594), (549, 548, 580, 581), (545, 575, 607, 577), (563, 562, 594, 595), (550, 549, 581, 582), (564, 563, 595, 596), (551, 550, 582, 583), (624, 623, 655, 656), (603, 602, 634, 635), (590, 589, 621, 622), (576, 577, 609, 608), (604, 603, 635, 636), (591, 590, 622, 623), (578, 576, 608, 610), (605, 604, 636, 637), (592, 591, 623, 624), (579, 578, 610, 611), (606, 605, 637, 638), (593, 592, 624, 625), (580, 579, 611, 612), (607, 606, 638, 639), (594, 593, 625, 626), (581, 580, 612, 613), (577, 607, 639, 609), (595, 594, 626, 627), (582, 581, 613, 614), (596, 595, 627, 628), (583, 582, 614, 615), (597, 596, 628, 629), (584, 583, 615, 616), (598, 597, 629, 630), (585, 584, 616, 617), (599, 598, 630, 631), (586, 585, 617, 618), (600, 599, 631, 632), (587, 586, 618, 619), (601, 600, 632, 633), (588, 587, 619, 620), (602, 601, 633, 634), (640, 641, 671, 670, 669, 668, 667, 666, 665, 664, 663, 662, 661, 660, 659, 658, 657, 656, 655, 654, 653, 652, 651, 650, 649, 648, 647, 646, 645, 644, 643, 642), (611, 610, 642, 643), (638, 637, 669, 670), (625, 624, 656, 657), (612, 611, 643, 644), (639, 638, 670, 671), (626, 625, 657, 658), (613, 612, 644, 645), (609, 639, 671, 641), (627, 626, 658, 659), (614, 613, 645, 646), (628, 627, 659, 660), (615, 614, 646, 647), (629, 628, 660, 661), (616, 615, 647, 648), (630, 629, 661, 662), (617, 616, 648, 649), (631, 630, 662, 663), (618, 617, 649, 650), (632, 631, 663, 664), (619, 618, 650, 651), (633, 632, 664, 665), (620, 619, 651, 652), (634, 633, 665, 666), (621, 620, 652, 653), (635, 634, 666, 667), (622, 621, 653, 654), (608, 609, 641, 640), (636, 635, 667, 668), (623, 622, 654, 655), (610, 608, 640, 642), (637, 636, 668, 669)])
me_cube_001.materials.append(mat_doorframe)
me_cube_001.use_remesh_preserve_volume = False
me_cube_001.use_remesh_preserve_attributes = False
me_cube_001.use_mirror_vertex_groups = False
me_cube_001.update()
me_cylinder_004 = bpy.data.meshes.new('Cylinder.004')
me_cylinder_004.from_pydata([(3.625, 11.07, -79.36), (3.625, 12.85, -79.36), (3.608, 11.07, -79.53), (3.608, 12.85, -79.53), (3.558, 11.07, -79.7), (3.558, 12.85, -79.7), (3.475, 11.07, -79.85), (3.475, 12.85, -79.85), (3.365, 11.07, -79.99), (3.365, 12.85, -79.99), (3.23, 11.07, -80.1), (3.23, 12.85, -80.1), (3.076, 11.07, -80.18), (3.076, 12.85, -80.18), (2.909, 11.07, -80.23), (2.909, 12.85, -80.23), (2.736, 11.07, -80.25), (2.736, 12.85, -80.25), (2.562, 11.07, -80.23), (2.562, 12.85, -80.23), (2.395, 11.07, -80.18), (2.395, 12.85, -80.18), (2.241, 11.07, -80.1), (2.241, 12.85, -80.1), (2.106, 11.07, -79.99), (2.106, 12.85, -79.99), (1.996, 11.07, -79.85), (1.996, 12.85, -79.85), (1.914, 11.07, -79.7), (1.914, 12.85, -79.7), (1.863, 11.07, -79.53), (1.863, 12.85, -79.53), (1.846, 11.07, -79.36), (1.846, 12.85, -79.36), (1.863, 11.07, -79.18), (1.863, 12.85, -79.18), (1.914, 11.07, -79.02), (1.914, 12.85, -79.02), (1.996, 11.07, -78.86), (1.996, 12.85, -78.86), (2.106, 11.07, -78.73), (2.106, 12.85, -78.73), (2.241, 11.07, -78.62), (2.241, 12.85, -78.62), (2.395, 11.07, -78.54), (2.395, 12.85, -78.54), (2.562, 11.07, -78.48), (2.562, 12.85, -78.48), (2.736, 11.07, -78.47), (2.736, 12.85, -78.47), (2.909, 11.07, -78.48), (2.909, 12.85, -78.48), (3.076, 11.07, -78.54), (3.076, 12.85, -78.54), (3.23, 11.07, -78.62), (3.23, 12.85, -78.62), (3.365, 11.07, -78.73), (3.365, 12.85, -78.73), (3.475, 11.07, -78.86), (3.475, 12.85, -78.86), (3.558, 11.07, -79.02), (3.558, 12.85, -79.02), (3.608, 11.07, -79.18), (3.608, 12.85, -79.18), (2.736, 14.16, -80.36), (2.736, 14.16, -78.36), (2.931, 14.14, -80.36), (2.931, 14.14, -78.36), (3.118, 14.09, -80.36), (3.118, 14.09, -78.36), (3.291, 13.99, -80.36), (3.291, 13.99, -78.36), (3.443, 13.87, -80.36), (3.443, 13.87, -78.36), (3.567, 13.72, -80.36), (3.567, 13.72, -78.36), (3.66, 13.55, -80.36), (3.66, 13.55, -78.36), (3.716, 13.36, -80.36), (3.716, 13.36, -78.36), (3.736, 13.16, -80.36), (3.736, 13.16, -78.36), (3.716, 12.97, -80.36), (3.716, 12.97, -78.36), (3.66, 12.78, -80.36), (3.66, 12.78, -78.36), (3.567, 12.61, -80.36), (3.567, 12.61, -78.36), (3.443, 12.46, -80.36), (3.443, 12.46, -78.36), (3.291, 12.33, -80.36), (3.291, 12.33, -78.36), (3.118, 12.24, -80.36), (3.118, 12.24, -78.36), (2.931, 12.18, -80.36), (2.931, 12.18, -78.36), (2.736, 12.16, -80.36), (2.736, 12.16, -78.36), (2.541, 12.18, -80.36), (2.541, 12.18, -78.36), (2.353, 12.24, -80.36), (2.353, 12.24, -78.36), (2.18, 12.33, -80.36), (2.18, 12.33, -78.36), (2.029, 12.46, -80.36), (2.029, 12.46, -78.36), (1.904, 12.61, -80.36), (1.904, 12.61, -78.36), (1.812, 12.78, -80.36), (1.812, 12.78, -78.36), (1.755, 12.97, -80.36), (1.755, 12.97, -78.36), (1.736, 13.16, -80.36), (1.736, 13.16, -78.36), (1.755, 13.36, -80.36), (1.755, 13.36, -78.36), (1.812, 13.55, -80.36), (1.812, 13.55, -78.36), (1.904, 13.72, -80.36), (1.904, 13.72, -78.36), (2.029, 13.87, -80.36), (2.029, 13.87, -78.36), (2.18, 13.99, -80.36), (2.18, 13.99, -78.36), (2.353, 14.09, -80.36), (2.353, 14.09, -78.36), (2.541, 14.14, -80.36), (2.541, 14.14, -78.36), (2.931, 14.14, -69.4), (2.736, 14.16, -69.4), (3.118, 14.09, -69.4), (3.291, 13.99, -69.4), (3.443, 13.87, -69.4), (3.567, 13.72, -69.4), (3.66, 13.55, -69.4), (3.716, 13.36, -69.4), (3.736, 13.16, -69.4), (3.716, 12.97, -69.4), (3.66, 12.78, -69.4), (3.567, 12.61, -69.4), (3.443, 12.46, -69.4), (3.291, 12.33, -69.4), (3.118, 12.24, -69.4), (2.931, 12.18, -69.4), (2.736, 12.16, -69.4), (2.541, 12.18, -69.4), (2.353, 12.24, -69.4), (2.18, 12.33, -69.4), (2.029, 12.46, -69.4), (1.904, 12.61, -69.4), (1.812, 12.78, -69.4), (1.755, 12.97, -69.4), (1.736, 13.16, -69.4), (1.755, 13.36, -69.4), (1.812, 13.55, -69.4), (1.904, 13.72, -69.4), (2.029, 13.87, -69.4), (2.18, 13.99, -69.4), (2.353, 14.09, -69.4), (2.541, 14.14, -69.4), (3.625, 8.798, -79.36), (3.608, 8.798, -79.53), (3.558, 8.798, -79.7), (3.475, 8.798, -79.85), (3.365, 8.798, -79.99), (3.23, 8.798, -80.1), (3.076, 8.798, -80.18), (2.909, 8.798, -80.23), (2.736, 8.798, -80.25), (2.562, 8.798, -80.23), (2.395, 8.798, -80.18), (2.241, 8.798, -80.1), (2.106, 8.798, -79.99), (1.996, 8.798, -79.85), (1.914, 8.798, -79.7), (1.863, 8.798, -79.53), (1.846, 8.798, -79.36), (1.863, 8.798, -79.18), (1.914, 8.798, -79.02), (1.996, 8.798, -78.86), (2.106, 8.798, -78.73), (2.241, 8.798, -78.62), (2.395, 8.798, -78.54), (2.562, 8.798, -78.48), (2.736, 8.798, -78.47), (2.909, 8.798, -78.48), (3.076, 8.798, -78.54), (3.23, 8.798, -78.62), (3.365, 8.798, -78.73), (3.475, 8.798, -78.86), (3.558, 8.798, -79.02), (3.608, 8.798, -79.18), (-93.86, 1.047, -0.02559), (-93.74, 9.398, -87.51), (91.6, -4.141, -0.2727), (91.71, 4.21, -87.76), (91.6, -4.141, -0.2727), (-93.86, 1.047, -0.02559), (-93.74, 9.398, -87.51), (91.71, 4.21, -87.76), (91.69, -0.9021, 0.03655), (-93.77, 4.286, 0.2837), (-93.65, 12.64, -87.2), (91.8, 7.449, -87.45), (73.73, -3.641, -0.2489), (73.85, 4.71, -87.73), (73.73, -3.641, -0.2489), (73.85, 4.71, -87.73), (73.82, -0.4023, 0.06036), (73.94, 7.948, -87.42), (-73.82, 0.4868, -0.05229), (-73.82, 0.4868, -0.05229), (-73.73, 3.726, 0.257), (-73.7, 8.838, -87.54), (-73.7, 8.838, -87.54), (-73.61, 12.08, -87.23), (-93.85, 1.649, -6.327), (91.61, -3.539, -6.574), (-93.85, 1.649, -6.327), (91.61, -3.539, -6.574), (-93.76, 4.888, -6.017), (91.7, -0.3006, -6.265), (73.83, 0.1992, -6.241), (73.74, -3.04, -6.55), (-73.81, 1.088, -6.353), (-73.72, 4.327, -6.044), (85.96, 4.371, -87.75), (85.96, 4.371, -87.75), (86.05, 7.61, -87.44), (85.85, -3.98, -0.2651), (85.85, -3.98, -0.2651), (85.94, -0.7412, 0.04422), (85.95, -0.1397, -6.257), (85.86, -3.379, -6.566), (81.62, -3.862, -0.2594), (81.62, -3.862, -0.2594), (81.71, -0.6229, 0.04985), (81.63, -3.26, -6.561), (81.73, 4.489, -87.74), (81.73, 4.489, -87.74), (81.83, 7.728, -87.43), (81.72, -0.02142, -6.251), (91.74, 5.139, -87.67), (-93.72, 10.33, -87.42), (-93.83, 1.977, 0.06316), (91.62, -3.212, -0.184), (73.76, -2.712, -0.1602), (73.88, 5.639, -87.64), (-73.68, 9.767, -87.45), (-73.8, 1.416, 0.03646), (-93.82, 2.578, -6.238), (91.63, -2.61, -6.485), (85.87, -3.051, -0.1763), (85.99, 5.3, -87.66), (81.76, 5.418, -87.66), (81.64, -2.932, -0.1707), (91.78, 6.435, -87.54), (-93.8, 3.272, 0.1869), (73.8, -1.416, -0.03646), (73.91, 6.935, -87.52), (-73.64, 11.06, -87.32), (-73.76, 2.712, 0.1602), (-93.79, 3.874, -6.114), (91.67, -1.315, -6.361), (85.91, -1.755, -0.0526), (86.03, 6.596, -87.54), (81.8, 6.714, -87.53), (81.68, -1.637, -0.04697), (-93.68, 11.62, -87.3), (91.66, -1.916, -0.06026), (85.84, -3.066, 0.5356), (84.67, -3.033, 0.5372), (85.84, -3.044, 0.4223), (84.67, -3.011, 0.4239), (85.84, -3.0, 0.3155), (84.67, -2.967, 0.3171), (85.85, -2.936, 0.2193), (84.67, -2.903, 0.2209), (85.85, -2.855, 0.1374), (84.67, -2.822, 0.139), (85.85, -2.759, 0.07301), (84.67, -2.726, 0.07458), (85.85, -2.652, 0.02851), (84.68, -2.619, 0.03008), (85.86, -2.539, 0.005646), (84.68, -2.506, 0.007217), (85.86, -2.424, 0.005302), (84.68, -2.391, 0.006866), (85.86, -2.311, 0.02748), (84.69, -2.278, 0.02905), (85.87, -2.204, 0.07134), (84.69, -2.171, 0.07291), (85.87, -2.108, 0.1352), (84.69, -2.075, 0.1368), (85.87, -2.026, 0.2166), (84.69, -1.993, 0.2182), (85.87, -1.961, 0.3124), (84.7, -1.928, 0.314), (85.87, -1.917, 0.4189), (84.7, -1.884, 0.4205), (85.88, -1.894, 0.5321), (84.7, -1.861, 0.5337), (85.88, -1.894, 0.6476), (84.7, -1.861, 0.6491), (85.88, -1.916, 0.7609), (84.7, -1.883, 0.7624), (85.87, -1.96, 0.8677), (84.7, -1.927, 0.8692), (85.87, -2.024, 0.9639), (84.7, -1.991, 0.9654), (85.87, -2.105, 1.046), (84.69, -2.072, 1.047), (85.87, -2.201, 1.11), (84.69, -2.168, 1.112), (85.86, -2.307, 1.155), (84.69, -2.274, 1.156), (85.86, -2.42, 1.178), (84.68, -2.387, 1.179), (85.86, -2.536, 1.178), (84.68, -2.503, 1.179), (85.86, -2.649, 1.156), (84.68, -2.616, 1.157), (85.85, -2.756, 1.112), (84.67, -2.723, 1.113), (85.85, -2.852, 1.048), (84.67, -2.819, 1.05), (85.85, -2.934, 0.9666), (84.67, -2.901, 0.9682), (85.85, -2.998, 0.8708), (84.67, -2.965, 0.8724), (85.84, -3.043, 0.7643), (84.67, -3.01, 0.7658), (85.84, -3.065, 0.6511), (84.67, -3.033, 0.6526), (85.84, -3.066, 0.5356), (85.84, -3.044, 0.4223), (84.67, -3.011, 0.4239), (84.67, -3.033, 0.5372), (85.84, -3.0, 0.3155), (84.67, -2.967, 0.3171), (85.85, -2.936, 0.2193), (84.67, -2.903, 0.2209), (85.85, -2.855, 0.1374), (84.67, -2.822, 0.139), (85.85, -2.759, 0.07301), (84.67, -2.726, 0.07458), (85.85, -2.652, 0.02851), (84.68, -2.619, 0.03008), (85.86, -2.539, 0.005646), (84.68, -2.506, 0.007217), (85.86, -2.424, 0.005302), (84.68, -2.391, 0.006866), (85.86, -2.311, 0.02748), (84.69, -2.278, 0.02905), (85.87, -2.204, 0.07134), (84.69, -2.171, 0.07291), (85.87, -2.108, 0.1352), (84.69, -2.075, 0.1368), (85.87, -2.026, 0.2166), (84.69, -1.993, 0.2182), (85.87, -1.961, 0.3124), (84.7, -1.928, 0.314), (85.87, -1.917, 0.4189), (84.7, -1.884, 0.4205), (85.88, -1.894, 0.5321), (84.7, -1.861, 0.5337), (85.88, -1.894, 0.6476), (84.7, -1.861, 0.6491), (85.88, -1.916, 0.7609), (84.7, -1.883, 0.7624), (85.87, -1.96, 0.8677), (84.7, -1.927, 0.8692), (85.87, -2.024, 0.9639), (84.7, -1.991, 0.9654), (85.87, -2.105, 1.046), (84.69, -2.072, 1.047), (85.87, -2.201, 1.11), (84.69, -2.168, 1.112), (85.86, -2.307, 1.155), (84.69, -2.274, 1.156), (85.86, -2.42, 1.178), (84.68, -2.387, 1.179), (85.86, -2.536, 1.178), (84.68, -2.503, 1.179), (85.86, -2.649, 1.156), (84.68, -2.616, 1.157), (85.85, -2.756, 1.112), (84.67, -2.723, 1.113), (85.85, -2.852, 1.048), (84.67, -2.819, 1.05), (85.85, -2.934, 0.9666), (84.67, -2.901, 0.9682), (85.85, -2.998, 0.8708), (84.67, -2.965, 0.8724), (85.84, -3.043, 0.7643), (84.67, -3.01, 0.7658), (85.84, -3.065, 0.6511), (84.67, -3.033, 0.6526), (83.93, -2.99, 0.4249), (83.93, -3.012, 0.5382), (83.93, -2.946, 0.3181), (83.93, -2.882, 0.2219), (83.93, -2.801, 0.14), (83.94, -2.705, 0.07556), (83.94, -2.599, 0.03106), (83.94, -2.486, 0.008194), (83.95, -2.37, 0.007851), (83.95, -2.257, 0.03003), (83.95, -2.15, 0.07389), (83.95, -2.054, 0.1377), (83.96, -1.972, 0.2191), (83.96, -1.908, 0.3149), (83.96, -1.863, 0.4215), (83.96, -1.84, 0.5346), (83.96, -1.84, 0.6501), (83.96, -1.862, 0.7634), (83.96, -1.906, 0.8702), (83.96, -1.97, 0.9664), (83.96, -2.051, 1.048), (83.95, -2.147, 1.113), (83.95, -2.254, 1.157), (83.95, -2.367, 1.18), (83.94, -2.482, 1.18), (83.94, -2.595, 1.158), (83.94, -2.702, 1.114), (83.93, -2.798, 1.051), (83.93, -2.88, 0.9691), (83.93, -2.945, 0.8733), (83.93, -2.989, 0.7668), (83.93, -3.012, 0.6536), (81.72, -2.928, 0.4278), (81.72, -2.95, 0.5411), (81.72, -2.884, 0.321), (81.72, -2.82, 0.2249), (81.72, -2.739, 0.143), (81.72, -2.643, 0.07853), (81.73, -2.537, 0.03403), (81.73, -2.424, 0.01116), (81.73, -2.308, 0.01082), (81.74, -2.195, 0.033), (81.74, -2.088, 0.07687), (81.74, -1.992, 0.1407), (81.74, -1.91, 0.2221), (81.75, -1.846, 0.3179), (81.75, -1.801, 0.4244), (81.75, -1.779, 0.5376), (81.75, -1.778, 0.6531), (81.75, -1.8, 0.7664), (81.75, -1.844, 0.8732), (81.75, -1.908, 0.9694), (81.74, -1.989, 1.051), (81.74, -2.085, 1.116), (81.74, -2.192, 1.16), (81.74, -2.305, 1.183), (81.73, -2.42, 1.183), (81.73, -2.534, 1.161), (81.73, -2.64, 1.117), (81.72, -2.736, 1.053), (81.72, -2.818, 0.9721), (81.72, -2.883, 0.8763), (81.72, -2.927, 0.7698), (81.72, -2.95, 0.6566), (81.72, -2.928, 0.4278), (81.72, -2.95, 0.5411), (81.72, -2.884, 0.321), (81.72, -2.82, 0.2249), (81.72, -2.739, 0.143), (81.72, -2.643, 0.07853), (81.73, -2.537, 0.03403), (81.73, -2.424, 0.01116), (81.73, -2.308, 0.01082), (81.74, -2.195, 0.033), (81.74, -2.088, 0.07687), (81.74, -1.992, 0.1407), (81.74, -1.91, 0.2221), (81.75, -1.846, 0.3179), (81.75, -1.801, 0.4244), (81.75, -1.779, 0.5376), (81.75, -1.778, 0.6531), (81.75, -1.8, 0.7664), (81.75, -1.844, 0.8732), (81.75, -1.908, 0.9694), (81.74, -1.989, 1.051), (81.74, -2.085, 1.116), (81.74, -2.192, 1.16), (81.74, -2.305, 1.183), (81.73, -2.42, 1.183), (81.73, -2.534, 1.161), (81.73, -2.64, 1.117), (81.72, -2.736, 1.053), (81.72, -2.818, 0.9721), (81.72, -2.883, 0.8763), (81.72, -2.927, 0.7698), (81.72, -2.95, 0.6566), (81.72, -2.928, 0.4278), (81.72, -2.95, 0.5411), (81.72, -2.884, 0.321), (81.72, -2.82, 0.2249), (81.72, -2.739, 0.143), (81.72, -2.643, 0.07853), (81.73, -2.537, 0.03403), (81.73, -2.424, 0.01116), (81.73, -2.308, 0.01082), (81.74, -2.195, 0.033), (81.74, -2.088, 0.07687), (81.74, -1.992, 0.1407), (81.74, -1.91, 0.2221), (81.75, -1.846, 0.3179), (81.75, -1.801, 0.4244), (81.75, -1.779, 0.5376), (81.75, -1.778, 0.6531), (81.75, -1.8, 0.7664), (81.75, -1.844, 0.8732), (81.75, -1.908, 0.9694), (81.74, -1.989, 1.051), (81.74, -2.085, 1.116), (81.74, -2.192, 1.16), (81.74, -2.305, 1.183), (81.73, -2.42, 1.183), (81.73, -2.534, 1.161), (81.73, -2.64, 1.117), (81.72, -2.736, 1.053), (81.72, -2.818, 0.9721), (81.72, -2.883, 0.8763), (81.72, -2.927, 0.7698), (81.72, -2.95, 0.6566), (81.73, -2.615, 0.5218), (81.73, -2.625, 0.5722), (81.73, -2.596, 0.4743), (81.73, -2.567, 0.4316), (81.73, -2.531, 0.3952), (81.73, -2.488, 0.3665), (81.73, -2.441, 0.3467), (81.73, -2.391, 0.3366), (81.73, -2.339, 0.3364), (81.73, -2.289, 0.3463), (81.74, -2.242, 0.3658), (81.74, -2.199, 0.3942), (81.74, -2.162, 0.4304), (81.74, -2.134, 0.473), (81.74, -2.114, 0.5203), (81.74, -2.104, 0.5707), (81.74, -2.104, 0.622), (81.74, -2.114, 0.6724), (81.74, -2.133, 0.7198), (81.74, -2.161, 0.7626), (81.74, -2.198, 0.799), (81.74, -2.24, 0.8277), (81.74, -2.288, 0.8475), (81.73, -2.338, 0.8576), (81.73, -2.389, 0.8578), (81.73, -2.44, 0.8479), (81.73, -2.487, 0.8284), (81.73, -2.53, 0.8), (81.73, -2.566, 0.7638), (81.73, -2.595, 0.7212), (81.73, -2.615, 0.6739), (81.73, -2.625, 0.6236), (84.64, -2.697, 0.518), (84.64, -2.706, 0.5683), (84.64, -2.677, 0.4705), (84.64, -2.649, 0.4277), (84.64, -2.612, 0.3913), (84.64, -2.57, 0.3626), (84.64, -2.523, 0.3429), (84.64, -2.472, 0.3327), (84.65, -2.421, 0.3325), (84.65, -2.371, 0.3424), (84.65, -2.323, 0.3619), (84.65, -2.28, 0.3903), (84.65, -2.244, 0.4265), (84.65, -2.215, 0.4691), (84.65, -2.196, 0.5164), (84.65, -2.185, 0.5668), (84.65, -2.185, 0.6181), (84.65, -2.195, 0.6685), (84.65, -2.215, 0.716), (84.65, -2.243, 0.7587), (84.65, -2.279, 0.7952), (84.65, -2.322, 0.8238), (84.65, -2.369, 0.8436), (84.65, -2.419, 0.8538), (84.65, -2.471, 0.8539), (84.64, -2.521, 0.844), (84.64, -2.569, 0.8245), (84.64, -2.611, 0.7962), (84.64, -2.648, 0.76), (84.64, -2.676, 0.7174), (84.64, -2.696, 0.67), (84.64, -2.706, 0.6197), (-77.48, 1.514, 0.7564), (-78.66, 1.547, 0.7579), (-77.48, 1.537, 0.6431), (-78.65, 1.57, 0.6446), (-77.48, 1.581, 0.5363), (-78.65, 1.613, 0.5378), (-77.47, 1.644, 0.4401), (-78.65, 1.677, 0.4416), (-77.47, 1.726, 0.3582), (-78.65, 1.759, 0.3598), (-77.47, 1.821, 0.2938), (-78.65, 1.854, 0.2953), (-77.47, 1.928, 0.2493), (-78.64, 1.961, 0.2508), (-77.46, 2.041, 0.2264), (-78.64, 2.074, 0.228), (-77.46, 2.157, 0.226), (-78.64, 2.189, 0.2276), (-77.46, 2.27, 0.2482), (-78.63, 2.303, 0.2498), (-77.45, 2.377, 0.2921), (-78.63, 2.409, 0.2937), (-77.45, 2.473, 0.3559), (-78.63, 2.506, 0.3575), (-77.45, 2.555, 0.4373), (-78.63, 2.587, 0.4389), (-77.45, 2.619, 0.5331), (-78.62, 2.652, 0.5347), (-77.45, 2.663, 0.6397), (-78.62, 2.696, 0.6412), (-77.44, 2.686, 0.7528), (-78.62, 2.719, 0.7544), (-77.44, 2.687, 0.8683), (-78.62, 2.72, 0.8699), (-77.45, 2.664, 0.9816), (-78.62, 2.697, 0.9832), (-77.45, 2.621, 1.088), (-78.62, 2.654, 1.09), (-77.45, 2.557, 1.185), (-78.63, 2.59, 1.186), (-77.45, 2.475, 1.266), (-78.63, 2.508, 1.268), (-77.45, 2.38, 1.331), (-78.63, 2.413, 1.332), (-77.46, 2.273, 1.375), (-78.63, 2.306, 1.377), (-77.46, 2.16, 1.398), (-78.64, 2.193, 1.4), (-77.46, 2.045, 1.399), (-78.64, 2.078, 1.4), (-77.47, 1.931, 1.376), (-78.64, 1.964, 1.378), (-77.47, 1.825, 1.333), (-78.65, 1.858, 1.334), (-77.47, 1.728, 1.269), (-78.65, 1.761, 1.27), (-77.47, 1.647, 1.187), (-78.65, 1.68, 1.189), (-77.48, 1.582, 1.092), (-78.65, 1.615, 1.093), (-77.48, 1.538, 0.985), (-78.65, 1.571, 0.9866), (-77.48, 1.515, 0.8718), (-78.65, 1.548, 0.8734), (-77.48, 1.514, 0.7564), (-77.48, 1.537, 0.6431), (-78.65, 1.57, 0.6446), (-78.66, 1.547, 0.7579), (-77.48, 1.581, 0.5363), (-78.65, 1.613, 0.5378), (-77.47, 1.644, 0.4401), (-78.65, 1.677, 0.4416), (-77.47, 1.726, 0.3582), (-78.65, 1.759, 0.3598), (-77.47, 1.821, 0.2938), (-78.65, 1.854, 0.2953), (-77.47, 1.928, 0.2493), (-78.64, 1.961, 0.2508), (-77.46, 2.041, 0.2264), (-78.64, 2.074, 0.228), (-77.46, 2.157, 0.226), (-78.64, 2.189, 0.2276), (-77.46, 2.27, 0.2482), (-78.63, 2.303, 0.2498), (-77.45, 2.377, 0.2921), (-78.63, 2.409, 0.2937), (-77.45, 2.473, 0.3559), (-78.63, 2.506, 0.3575), (-77.45, 2.555, 0.4373), (-78.63, 2.587, 0.4389), (-77.45, 2.619, 0.5331), (-78.62, 2.652, 0.5347), (-77.45, 2.663, 0.6397), (-78.62, 2.696, 0.6412), (-77.44, 2.686, 0.7528), (-78.62, 2.719, 0.7544), (-77.44, 2.687, 0.8683), (-78.62, 2.72, 0.8699), (-77.45, 2.664, 0.9816), (-78.62, 2.697, 0.9832), (-77.45, 2.621, 1.088), (-78.62, 2.654, 1.09), (-77.45, 2.557, 1.185), (-78.63, 2.59, 1.186), (-77.45, 2.475, 1.266), (-78.63, 2.508, 1.268), (-77.45, 2.38, 1.331), (-78.63, 2.413, 1.332), (-77.46, 2.273, 1.375), (-78.63, 2.306, 1.377), (-77.46, 2.16, 1.398), (-78.64, 2.193, 1.4), (-77.46, 2.045, 1.399), (-78.64, 2.078, 1.4), (-77.47, 1.931, 1.376), (-78.64, 1.964, 1.378), (-77.47, 1.825, 1.333), (-78.65, 1.858, 1.334), (-77.47, 1.728, 1.269), (-78.65, 1.761, 1.27), (-77.47, 1.647, 1.187), (-78.65, 1.68, 1.189), (-77.48, 1.582, 1.092), (-78.65, 1.615, 1.093), (-77.48, 1.538, 0.985), (-78.65, 1.571, 0.9866), (-77.48, 1.515, 0.8718), (-78.65, 1.548, 0.8734), (-79.39, 1.59, 0.6456), (-79.39, 1.568, 0.7589), (-79.39, 1.634, 0.5388), (-79.39, 1.698, 0.4426), (-79.39, 1.779, 0.3607), (-79.38, 1.875, 0.2963), (-79.38, 1.982, 0.2518), (-79.38, 2.095, 0.2289), (-79.38, 2.21, 0.2286), (-79.37, 2.323, 0.2508), (-79.37, 2.43, 0.2946), (-79.37, 2.526, 0.3585), (-79.36, 2.608, 0.4399), (-79.36, 2.672, 0.5357), (-79.36, 2.717, 0.6422), (-79.36, 2.74, 0.7554), (-79.36, 2.74, 0.8708), (-79.36, 2.718, 0.9842), (-79.36, 2.674, 1.091), (-79.36, 2.61, 1.187), (-79.36, 2.529, 1.269), (-79.37, 2.433, 1.333), (-79.37, 2.327, 1.378), (-79.37, 2.214, 1.401), (-79.38, 2.098, 1.401), (-79.38, 1.985, 1.379), (-79.38, 1.878, 1.335), (-79.39, 1.782, 1.271), (-79.39, 1.7, 1.19), (-79.39, 1.636, 1.094), (-79.39, 1.591, 0.9875), (-79.39, 1.568, 0.8744), (-81.6, 1.652, 0.6486), (-81.6, 1.63, 0.7619), (-81.6, 1.696, 0.5418), (-81.6, 1.76, 0.4456), (-81.6, 1.841, 0.3637), (-81.6, 1.937, 0.2993), (-81.59, 2.043, 0.2548), (-81.59, 2.157, 0.2319), (-81.59, 2.272, 0.2316), (-81.58, 2.385, 0.2537), (-81.58, 2.492, 0.2976), (-81.58, 2.588, 0.3615), (-81.58, 2.67, 0.4428), (-81.57, 2.734, 0.5387), (-81.57, 2.779, 0.6452), (-81.57, 2.802, 0.7584), (-81.57, 2.802, 0.8738), (-81.57, 2.78, 0.9871), (-81.57, 2.736, 1.094), (-81.57, 2.672, 1.19), (-81.58, 2.591, 1.272), (-81.58, 2.495, 1.336), (-81.58, 2.389, 1.381), (-81.59, 2.275, 1.404), (-81.59, 2.16, 1.404), (-81.59, 2.047, 1.382), (-81.59, 1.94, 1.338), (-81.6, 1.844, 1.274), (-81.6, 1.762, 1.193), (-81.6, 1.698, 1.097), (-81.6, 1.653, 0.9905), (-81.6, 1.63, 0.8773), (-81.6, 1.652, 0.6486), (-81.6, 1.63, 0.7619), (-81.6, 1.696, 0.5418), (-81.6, 1.76, 0.4456), (-81.6, 1.841, 0.3637), (-81.6, 1.937, 0.2993), (-81.59, 2.043, 0.2548), (-81.59, 2.157, 0.2319), (-81.59, 2.272, 0.2316), (-81.58, 2.385, 0.2537), (-81.58, 2.492, 0.2976), (-81.58, 2.588, 0.3615), (-81.58, 2.67, 0.4428), (-81.57, 2.734, 0.5387), (-81.57, 2.779, 0.6452), (-81.57, 2.802, 0.7584), (-81.57, 2.802, 0.8738), (-81.57, 2.78, 0.9871), (-81.57, 2.736, 1.094), (-81.57, 2.672, 1.19), (-81.58, 2.591, 1.272), (-81.58, 2.495, 1.336), (-81.58, 2.389, 1.381), (-81.59, 2.275, 1.404), (-81.59, 2.16, 1.404), (-81.59, 2.047, 1.382), (-81.59, 1.94, 1.338), (-81.6, 1.844, 1.274), (-81.6, 1.762, 1.193), (-81.6, 1.698, 1.097), (-81.6, 1.653, 0.9905), (-81.6, 1.63, 0.8773), (-81.6, 1.652, 0.6486), (-81.6, 1.63, 0.7619), (-81.6, 1.696, 0.5418), (-81.6, 1.76, 0.4456), (-81.6, 1.841, 0.3637), (-81.6, 1.937, 0.2993), (-81.59, 2.043, 0.2548), (-81.59, 2.157, 0.2319), (-81.59, 2.272, 0.2316), (-81.58, 2.385, 0.2537), (-81.58, 2.492, 0.2976), (-81.58, 2.588, 0.3615), (-81.58, 2.67, 0.4428), (-81.57, 2.734, 0.5387), (-81.57, 2.779, 0.6452), (-81.57, 2.802, 0.7584), (-81.57, 2.802, 0.8738), (-81.57, 2.78, 0.9871), (-81.57, 2.736, 1.094), (-81.57, 2.672, 1.19), (-81.58, 2.591, 1.272), (-81.58, 2.495, 1.336), (-81.58, 2.389, 1.381), (-81.59, 2.275, 1.404), (-81.59, 2.16, 1.404), (-81.59, 2.047, 1.382), (-81.59, 1.94, 1.338), (-81.6, 1.844, 1.274), (-81.6, 1.762, 1.193), (-81.6, 1.698, 1.097), (-81.6, 1.653, 0.9905), (-81.6, 1.63, 0.8773), (-81.59, 1.965, 0.7426), (-81.6, 1.955, 0.793), (-81.59, 1.985, 0.6951), (-81.59, 2.013, 0.6523), (-81.59, 2.049, 0.6159), (-81.59, 2.092, 0.5873), (-81.59, 2.139, 0.5675), (-81.59, 2.19, 0.5573), (-81.59, 2.241, 0.5572), (-81.59, 2.291, 0.567), (-81.58, 2.339, 0.5865), (-81.58, 2.381, 0.6149), (-81.58, 2.418, 0.6511), (-81.58, 2.446, 0.6937), (-81.58, 2.466, 0.7411), (-81.58, 2.476, 0.7914), (-81.58, 2.477, 0.8427), (-81.58, 2.467, 0.8931), (-81.58, 2.447, 0.9406), (-81.58, 2.419, 0.9834), (-81.58, 2.383, 1.02), (-81.58, 2.34, 1.048), (-81.59, 2.293, 1.068), (-81.59, 2.242, 1.078), (-81.59, 2.191, 1.079), (-81.59, 2.141, 1.069), (-81.59, 2.093, 1.049), (-81.59, 2.051, 1.021), (-81.59, 2.014, 0.9846), (-81.59, 1.985, 0.942), (-81.59, 1.966, 0.8946), (-81.59, 1.956, 0.8443), (-78.68, 1.884, 0.7387), (-78.68, 1.874, 0.7891), (-78.68, 1.903, 0.6912), (-78.68, 1.932, 0.6484), (-78.68, 1.968, 0.612), (-78.68, 2.01, 0.5834), (-78.68, 2.058, 0.5636), (-78.68, 2.108, 0.5534), (-78.67, 2.159, 0.5533), (-78.67, 2.21, 0.5631), (-78.67, 2.257, 0.5826), (-78.67, 2.3, 0.611), (-78.67, 2.336, 0.6472), (-78.67, 2.365, 0.6898), (-78.67, 2.385, 0.7372), (-78.67, 2.395, 0.7875), (-78.67, 2.395, 0.8389), (-78.67, 2.385, 0.8892), (-78.67, 2.366, 0.9367), (-78.67, 2.337, 0.9795), (-78.67, 2.301, 1.016), (-78.67, 2.259, 1.045), (-78.67, 2.211, 1.064), (-78.67, 2.161, 1.074), (-78.67, 2.11, 1.075), (-78.68, 2.059, 1.065), (-78.68, 2.012, 1.045), (-78.68, 1.969, 1.017), (-78.68, 1.933, 0.9807), (-78.68, 1.904, 0.9381), (-78.68, 1.884, 0.8907), (-78.68, 1.874, 0.8404), (-77.4, 0.5868, -0.04753), (-77.4, 0.5868, -0.04753), (-77.31, 3.826, 0.2618), (-77.28, 8.938, -87.53), (-77.28, 8.938, -87.53), (-77.19, 12.18, -87.22), (-77.3, 4.427, -6.039), (-77.39, 1.188, -6.349), (-77.25, 9.867, -87.44), (-77.37, 1.516, 0.04122), (-77.22, 11.16, -87.32), (-77.33, 2.812, 0.1649), (-81.69, 0.7069, -0.04181), (-81.69, 0.7069, -0.04181), (-81.6, 3.946, 0.2675), (-81.68, 1.308, -6.343), (-81.55, 9.987, -87.44), (-81.51, 11.28, -87.31), (-81.57, 9.058, -87.53), (-81.57, 9.058, -87.53), (-81.48, 12.3, -87.22), (-81.59, 4.547, -6.034), (-81.66, 1.636, 0.04694), (-81.63, 2.932, 0.1707)], [], [(0, 1, 3, 2), (2, 3, 5, 4), (4, 5, 7, 6), (6, 7, 9, 8), (8, 9, 11, 10), (10, 11, 13, 12), (12, 13, 15, 14), (14, 15, 17, 16), (16, 17, 19, 18), (18, 19, 21, 20), (20, 21, 23, 22), (22, 23, 25, 24), (24, 25, 27, 26), (26, 27, 29, 28), (28, 29, 31, 30), (30, 31, 33, 32), (32, 33, 35, 34), (34, 35, 37, 36), (36, 37, 39, 38), (38, 39, 41, 40), (40, 41, 43, 42), (42, 43, 45, 44), (44, 45, 47, 46), (46, 47, 49, 48), (48, 49, 51, 50), (50, 51, 53, 52), (52, 53, 55, 54), (54, 55, 57, 56), (56, 57, 59, 58), (58, 59, 61, 60), (3, 1, 63, 61, 59, 57, 55, 53, 51, 49, 47, 45, 43, 41, 39, 37, 35, 33, 31, 29, 27, 25, 23, 21, 19, 17, 15, 13, 11, 9, 7, 5), (60, 61, 63, 62), (62, 63, 1, 0), (8, 10, 165, 164), (64, 65, 67, 66), (66, 67, 69, 68), (68, 69, 71, 70), (70, 71, 73, 72), (72, 73, 75, 74), (74, 75, 77, 76), (76, 77, 79, 78), (78, 79, 81, 80), (80, 81, 83, 82), (82, 83, 85, 84), (84, 85, 87, 86), (86, 87, 89, 88), (88, 89, 91, 90), (90, 91, 93, 92), (92, 93, 95, 94), (94, 95, 97, 96), (96, 97, 99, 98), (98, 99, 101, 100), (100, 101, 103, 102), (102, 103, 105, 104), (104, 105, 107, 106), (106, 107, 109, 108), (108, 109, 111, 110), (110, 111, 113, 112), (112, 113, 115, 114), (114, 115, 117, 116), (116, 117, 119, 118), (118, 119, 121, 120), (120, 121, 123, 122), (122, 123, 125, 124), (83, 81, 136, 137), (124, 125, 127, 126), (126, 127, 65, 64), (64, 66, 68, 70, 72, 74, 76, 78, 80, 82, 84, 86, 88, 90, 92, 94, 96, 98, 100, 102, 104, 106, 108, 110, 112, 114, 116, 118, 120, 122, 124, 126), (128, 129, 159, 158, 157, 156, 155, 154, 153, 152, 151, 150, 149, 148, 147, 146, 145, 144, 143, 142, 141, 140, 139, 138, 137, 136, 135, 134, 133, 132, 131, 130), (101, 99, 145, 146), (119, 117, 154, 155), (75, 73, 132, 133), (93, 91, 141, 142), (111, 109, 150, 151), (67, 65, 129, 128), (65, 127, 159, 129), (85, 83, 137, 138), (103, 101, 146, 147), (121, 119, 155, 156), (77, 75, 133, 134), (95, 93, 142, 143), (113, 111, 151, 152), (69, 67, 128, 130), (87, 85, 138, 139), (105, 103, 147, 148), (123, 121, 156, 157), (79, 77, 134, 135), (97, 95, 143, 144), (115, 113, 152, 153), (71, 69, 130, 131), (89, 87, 139, 140), (107, 105, 148, 149), (125, 123, 157, 158), (81, 79, 135, 136), (99, 97, 144, 145), (117, 115, 153, 154), (73, 71, 131, 132), (91, 89, 140, 141), (109, 107, 149, 150), (127, 125, 158, 159), (160, 161, 162, 163, 164, 165, 166, 167, 168, 169, 170, 171, 172, 173, 174, 175, 176, 177, 178, 179, 180, 181, 182, 183, 184, 185, 186, 187, 188, 189, 190, 191), (26, 28, 174, 173), (0, 2, 161, 160), (44, 46, 183, 182), (62, 0, 160, 191), (18, 20, 170, 169), (36, 38, 179, 178), (54, 56, 188, 187), (10, 12, 166, 165), (28, 30, 175, 174), (46, 48, 184, 183), (2, 4, 162, 161), (20, 22, 171, 170), (38, 40, 180, 179), (56, 58, 189, 188), (12, 14, 167, 166), (30, 32, 176, 175), (48, 50, 185, 184), (4, 6, 163, 162), (22, 24, 172, 171), (40, 42, 181, 180), (58, 60, 190, 189), (14, 16, 168, 167), (32, 34, 177, 176), (50, 52, 186, 185), (6, 8, 164, 163), (24, 26, 173, 172), (42, 44, 182, 181), (60, 62, 191, 190), (16, 18, 169, 168), (34, 36, 178, 177), (52, 54, 187, 186), (233, 217, 195, 226), (265, 256, 203, 228), (226, 195, 199, 227), (922, 192, 197, 923), (217, 194, 196, 219), (216, 193, 198, 218), (232, 228, 203, 221), (933, 257, 201, 924), (263, 269, 200, 221), (262, 268, 202, 220), (267, 258, 208, 236), (225, 215, 209, 222), (234, 204, 206, 235), (213, 205, 207, 214), (260, 259, 209, 215), (224, 223, 205, 213), (917, 224, 213, 913), (920, 260, 215, 915), (913, 213, 214, 914), (916, 915, 215, 225), (258, 261, 212, 208), (204, 210, 211, 206), (912, 916, 225, 212), (910, 210, 224, 917), (210, 204, 223, 224), (212, 225, 222, 208), (257, 262, 220, 201), (256, 263, 221, 203), (231, 232, 221, 200), (192, 216, 218, 197), (195, 217, 219, 199), (229, 194, 217, 233), (234, 229, 233, 237), (236, 241, 232, 231), (194, 229, 230, 196), (269, 264, 231, 200), (241, 240, 228, 232), (238, 226, 227, 239), (266, 265, 228, 240), (237, 233, 226, 238), (223, 237, 238, 205), (259, 266, 240, 209), (205, 238, 239, 207), (222, 209, 240, 241), (208, 222, 241, 236), (204, 234, 237, 223), (229, 234, 235, 230), (264, 267, 236, 231), (230, 235, 255, 252), (207, 239, 254, 247), (239, 227, 253, 254), (196, 230, 252, 245), (199, 219, 251, 242), (197, 218, 250, 244), (206, 211, 249, 246), (914, 214, 248, 918), (214, 207, 247, 248), (235, 206, 246, 255), (218, 198, 243, 250), (219, 196, 245, 251), (923, 197, 244, 932), (227, 199, 242, 253), (252, 255, 267, 264), (247, 254, 266, 259), (254, 253, 265, 266), (245, 252, 264, 269), (242, 251, 263, 256), (244, 250, 262, 257), (246, 249, 261, 258), (918, 248, 260, 920), (248, 247, 259, 260), (255, 246, 258, 267), (250, 243, 268, 262), (251, 245, 269, 263), (932, 244, 257, 933), (253, 242, 256, 265), (270, 272, 273, 271), (272, 274, 275, 273), (274, 276, 277, 275), (276, 278, 279, 277), (278, 280, 281, 279), (280, 282, 283, 281), (282, 284, 285, 283), (284, 286, 287, 285), (286, 288, 289, 287), (288, 290, 291, 289), (290, 292, 293, 291), (292, 294, 295, 293), (294, 296, 297, 295), (296, 298, 299, 297), (298, 300, 301, 299), (300, 302, 303, 301), (302, 304, 305, 303), (304, 306, 307, 305), (306, 308, 309, 307), (308, 310, 311, 309), (310, 312, 313, 311), (312, 314, 315, 313), (314, 316, 317, 315), (316, 318, 319, 317), (318, 320, 321, 319), (320, 322, 323, 321), (322, 324, 325, 323), (324, 326, 327, 325), (326, 328, 329, 327), (328, 330, 331, 329), (273, 275, 277, 279, 281, 283, 285, 287, 289, 291, 293, 295, 297, 299, 301, 303, 305, 307, 309, 311, 313, 315, 317, 319, 321, 323, 325, 327, 329, 331, 333, 271), (330, 332, 333, 331), (332, 270, 271, 333), (270, 332, 330, 328, 326, 324, 322, 320, 318, 316, 314, 312, 310, 308, 306, 304, 302, 300, 298, 296, 294, 292, 290, 288, 286, 284, 282, 280, 278, 276, 274, 272), (334, 337, 336, 335), (335, 336, 339, 338), (338, 339, 341, 340), (340, 341, 343, 342), (342, 343, 345, 344), (344, 345, 347, 346), (346, 347, 349, 348), (348, 349, 351, 350), (350, 351, 353, 352), (352, 353, 355, 354), (354, 355, 357, 356), (356, 357, 359, 358), (358, 359, 361, 360), (360, 361, 363, 362), (362, 363, 365, 364), (364, 365, 367, 366), (366, 367, 369, 368), (368, 369, 371, 370), (370, 371, 373, 372), (372, 373, 375, 374), (374, 375, 377, 376), (376, 377, 379, 378), (378, 379, 381, 380), (380, 381, 383, 382), (382, 383, 385, 384), (384, 385, 387, 386), (386, 387, 389, 388), (388, 389, 391, 390), (390, 391, 393, 392), (392, 393, 395, 394), (373, 371, 416, 417), (394, 395, 397, 396), (396, 397, 337, 334), (334, 335, 338, 340, 342, 344, 346, 348, 350, 352, 354, 356, 358, 360, 362, 364, 366, 368, 370, 372, 374, 376, 378, 380, 382, 384, 386, 388, 390, 392, 394, 396), (426, 425, 457, 458), (391, 389, 425, 426), (347, 345, 403, 404), (365, 363, 412, 413), (383, 381, 421, 422), (339, 336, 398, 400), (357, 355, 408, 409), (375, 373, 417, 418), (393, 391, 426, 427), (349, 347, 404, 405), (367, 365, 413, 414), (385, 383, 422, 423), (341, 339, 400, 401), (359, 357, 409, 410), (377, 375, 418, 419), (395, 393, 427, 428), (351, 349, 405, 406), (369, 367, 414, 415), (387, 385, 423, 424), (343, 341, 401, 402), (361, 359, 410, 411), (379, 377, 419, 420), (397, 395, 428, 429), (353, 351, 406, 407), (371, 369, 415, 416), (389, 387, 424, 425), (345, 343, 402, 403), (363, 361, 411, 412), (381, 379, 420, 421), (336, 337, 399, 398), (337, 397, 429, 399), (355, 353, 407, 408), (461, 460, 492, 493), (413, 412, 444, 445), (400, 398, 430, 432), (427, 426, 458, 459), (414, 413, 445, 446), (401, 400, 432, 433), (428, 427, 459, 460), (415, 414, 446, 447), (402, 401, 433, 434), (429, 428, 460, 461), (416, 415, 447, 448), (403, 402, 434, 435), (399, 429, 461, 431), (417, 416, 448, 449), (404, 403, 435, 436), (418, 417, 449, 450), (405, 404, 436, 437), (419, 418, 450, 451), (406, 405, 437, 438), (420, 419, 451, 452), (407, 406, 438, 439), (421, 420, 452, 453), (408, 407, 439, 440), (422, 421, 453, 454), (409, 408, 440, 441), (423, 422, 454, 455), (410, 409, 441, 442), (424, 423, 455, 456), (411, 410, 442, 443), (425, 424, 456, 457), (412, 411, 443, 444), (398, 399, 431, 430), (483, 482, 514, 515), (448, 447, 479, 480), (435, 434, 466, 467), (431, 461, 493, 463), (449, 448, 480, 481), (436, 435, 467, 468), (450, 449, 481, 482), (437, 436, 468, 469), (451, 450, 482, 483), (438, 437, 469, 470), (452, 451, 483, 484), (439, 438, 470, 471), (453, 452, 484, 485), (440, 439, 471, 472), (454, 453, 485, 486), (441, 440, 472, 473), (455, 454, 486, 487), (442, 441, 473, 474), (456, 455, 487, 488), (443, 442, 474, 475), (457, 456, 488, 489), (444, 443, 475, 476), (430, 431, 463, 462), (458, 457, 489, 490), (445, 444, 476, 477), (432, 430, 462, 464), (459, 458, 490, 491), (446, 445, 477, 478), (433, 432, 464, 465), (460, 459, 491, 492), (447, 446, 478, 479), (434, 433, 465, 466), (507, 506, 538, 539), (470, 469, 501, 502), (484, 483, 515, 516), (471, 470, 502, 503), (485, 484, 516, 517), (472, 471, 503, 504), (486, 485, 517, 518), (473, 472, 504, 505), (487, 486, 518, 519), (474, 473, 505, 506), (488, 487, 519, 520), (475, 474, 506, 507), (489, 488, 520, 521), (476, 475, 507, 508), (462, 463, 495, 494), (490, 489, 521, 522), (477, 476, 508, 509), (464, 462, 494, 496), (491, 490, 522, 523), (478, 477, 509, 510), (465, 464, 496, 497), (492, 491, 523, 524), (479, 478, 510, 511), (466, 465, 497, 498), (493, 492, 524, 525), (480, 479, 511, 512), (467, 466, 498, 499), (463, 493, 525, 495), (481, 480, 512, 513), (468, 467, 499, 500), (482, 481, 513, 514), (469, 468, 500, 501), (521, 520, 552, 553), (508, 507, 539, 540), (494, 495, 527, 526), (522, 521, 553, 554), (509, 508, 540, 541), (496, 494, 526, 528), (523, 522, 554, 555), (510, 509, 541, 542), (497, 496, 528, 529), (524, 523, 555, 556), (511, 510, 542, 543), (498, 497, 529, 530), (525, 524, 556, 557), (512, 511, 543, 544), (499, 498, 530, 531), (495, 525, 557, 527), (513, 512, 544, 545), (500, 499, 531, 532), (514, 513, 545, 546), (501, 500, 532, 533), (515, 514, 546, 547), (502, 501, 533, 534), (516, 515, 547, 548), (503, 502, 534, 535), (517, 516, 548, 549), (504, 503, 535, 536), (518, 517, 549, 550), (505, 504, 536, 537), (519, 518, 550, 551), (506, 505, 537, 538), (520, 519, 551, 552), (526, 527, 559, 558), (558, 559, 589, 588, 587, 586, 585, 584, 583, 582, 581, 580, 579, 578, 577, 576, 575, 574, 573, 572, 571, 570, 569, 568, 567, 566, 565, 564, 563, 562, 561, 560), (554, 553, 585, 586), (541, 540, 572, 573), (528, 526, 558, 560), (555, 554, 586, 587), (542, 541, 573, 574), (529, 528, 560, 561), (556, 555, 587, 588), (543, 542, 574, 575), (530, 529, 561, 562), (557, 556, 588, 589), (544, 543, 575, 576), (531, 530, 562, 563), (527, 557, 589, 559), (545, 544, 576, 577), (532, 531, 563, 564), (546, 545, 577, 578), (533, 532, 564, 565), (547, 546, 578, 579), (534, 533, 565, 566), (548, 547, 579, 580), (535, 534, 566, 567), (549, 548, 580, 581), (536, 535, 567, 568), (550, 549, 581, 582), (537, 536, 568, 569), (551, 550, 582, 583), (538, 537, 569, 570), (552, 551, 583, 584), (539, 538, 570, 571), (553, 552, 584, 585), (540, 539, 571, 572), (340, 252, 264, 360, 358, 356, 354, 352, 350, 348, 346, 344, 342), (255, 497, 433, 401, 341, 340, 252), (255, 497, 498, 499, 500, 501, 502, 503, 504, 505, 506, 507, 267), (267, 507, 443, 411, 361, 360, 264), (590, 592, 593, 591), (592, 594, 595, 593), (594, 596, 597, 595), (596, 598, 599, 597), (598, 600, 601, 599), (600, 602, 603, 601), (602, 604, 605, 603), (604, 606, 607, 605), (606, 608, 609, 607), (608, 610, 611, 609), (610, 612, 613, 611), (612, 614, 615, 613), (614, 616, 617, 615), (616, 618, 619, 617), (618, 620, 621, 619), (620, 622, 623, 621), (622, 624, 625, 623), (624, 626, 627, 625), (626, 628, 629, 627), (628, 630, 631, 629), (630, 632, 633, 631), (632, 634, 635, 633), (634, 636, 637, 635), (636, 638, 639, 637), (638, 640, 641, 639), (640, 642, 643, 641), (642, 644, 645, 643), (644, 646, 647, 645), (646, 648, 649, 647), (648, 650, 651, 649), (593, 595, 597, 599, 601, 603, 605, 607, 609, 611, 613, 615, 617, 619, 621, 623, 625, 627, 629, 631, 633, 635, 637, 639, 641, 643, 645, 647, 649, 651, 653, 591), (650, 652, 653, 651), (652, 590, 591, 653), (590, 652, 650, 648, 646, 644, 642, 640, 638, 636, 634, 632, 630, 628, 626, 624, 622, 620, 618, 616, 614, 612, 610, 608, 606, 604, 602, 600, 598, 596, 594, 592), (654, 657, 656, 655), (655, 656, 659, 658), (658, 659, 661, 660), (660, 661, 663, 662), (662, 663, 665, 664), (664, 665, 667, 666), (666, 667, 669, 668), (668, 669, 671, 670), (670, 671, 673, 672), (672, 673, 675, 674), (674, 675, 677, 676), (676, 677, 679, 678), (678, 679, 681, 680), (680, 681, 683, 682), (682, 683, 685, 684), (684, 685, 687, 686), (686, 687, 689, 688), (688, 689, 691, 690), (690, 691, 693, 692), (692, 693, 695, 694), (694, 695, 697, 696), (696, 697, 699, 698), (698, 699, 701, 700), (700, 701, 703, 702), (702, 703, 705, 704), (704, 705, 707, 706), (706, 707, 709, 708), (708, 709, 711, 710), (710, 711, 713, 712), (712, 713, 715, 714), (693, 691, 736, 737), (714, 715, 717, 716), (716, 717, 657, 654), (654, 655, 658, 660, 662, 664, 666, 668, 670, 672, 674, 676, 678, 680, 682, 684, 686, 688, 690, 692, 694, 696, 698, 700, 702, 704, 706, 708, 710, 712, 714, 716), (746, 745, 777, 778), (711, 709, 745, 746), (667, 665, 723, 724), (685, 683, 732, 733), (703, 701, 741, 742), (659, 656, 718, 720), (677, 675, 728, 729), (695, 693, 737, 738), (713, 711, 746, 747), (669, 667, 724, 725), (687, 685, 733, 734), (705, 703, 742, 743), (661, 659, 720, 721), (679, 677, 729, 730), (697, 695, 738, 739), (715, 713, 747, 748), (671, 669, 725, 726), (689, 687, 734, 735), (707, 705, 743, 744), (663, 661, 721, 722), (681, 679, 730, 731), (699, 697, 739, 740), (717, 715, 748, 749), (673, 671, 726, 727), (691, 689, 735, 736), (709, 707, 744, 745), (665, 663, 722, 723), (683, 681, 731, 732), (701, 699, 740, 741), (656, 657, 719, 718), (657, 717, 749, 719), (675, 673, 727, 728), (781, 780, 812, 813), (733, 732, 764, 765), (720, 718, 750, 752), (747, 746, 778, 779), (734, 733, 765, 766), (721, 720, 752, 753), (748, 747, 779, 780), (735, 734, 766, 767), (722, 721, 753, 754), (749, 748, 780, 781), (736, 735, 767, 768), (723, 722, 754, 755), (719, 749, 781, 751), (737, 736, 768, 769), (724, 723, 755, 756), (738, 737, 769, 770), (725, 724, 756, 757), (739, 738, 770, 771), (726, 725, 757, 758), (740, 739, 771, 772), (727, 726, 758, 759), (741, 740, 772, 773), (728, 727, 759, 760), (742, 741, 773, 774), (729, 728, 760, 761), (743, 742, 774, 775), (730, 729, 761, 762), (744, 743, 775, 776), (731, 730, 762, 763), (745, 744, 776, 777), (732, 731, 763, 764), (718, 719, 751, 750), (803, 802, 834, 835), (768, 767, 799, 800), (755, 754, 786, 787), (751, 781, 813, 783), (769, 768, 800, 801), (756, 755, 787, 788), (770, 769, 801, 802), (757, 756, 788, 789), (771, 770, 802, 803), (758, 757, 789, 790), (772, 771, 803, 804), (759, 758, 790, 791), (773, 772, 804, 805), (760, 759, 791, 792), (774, 773, 805, 806), (761, 760, 792, 793), (775, 774, 806, 807), (762, 761, 793, 794), (776, 775, 807, 808), (763, 762, 794, 795), (777, 776, 808, 809), (764, 763, 795, 796), (750, 751, 783, 782), (778, 777, 809, 810), (765, 764, 796, 797), (752, 750, 782, 784), (779, 778, 810, 811), (766, 765, 797, 798), (753, 752, 784, 785), (780, 779, 811, 812), (767, 766, 798, 799), (754, 753, 785, 786), (827, 826, 858, 859), (790, 789, 821, 822), (804, 803, 835, 836), (791, 790, 822, 823), (805, 804, 836, 837), (792, 791, 823, 824), (806, 805, 837, 838), (793, 792, 824, 825), (807, 806, 838, 839), (794, 793, 825, 826), (808, 807, 839, 840), (795, 794, 826, 827), (809, 808, 840, 841), (796, 795, 827, 828), (782, 783, 815, 814), (810, 809, 841, 842), (797, 796, 828, 829), (784, 782, 814, 816), (811, 810, 842, 843), (798, 797, 829, 830), (785, 784, 816, 817), (812, 811, 843, 844), (799, 798, 830, 831), (786, 785, 817, 818), (813, 812, 844, 845), (800, 799, 831, 832), (787, 786, 818, 819), (783, 813, 845, 815), (801, 800, 832, 833), (788, 787, 819, 820), (802, 801, 833, 834), (789, 788, 820, 821), (841, 840, 872, 873), (828, 827, 859, 860), (814, 815, 847, 846), (842, 841, 873, 874), (829, 828, 860, 861), (816, 814, 846, 848), (843, 842, 874, 875), (830, 829, 861, 862), (817, 816, 848, 849), (844, 843, 875, 876), (831, 830, 862, 863), (818, 817, 849, 850), (845, 844, 876, 877), (832, 831, 863, 864), (819, 818, 850, 851), (815, 845, 877, 847), (833, 832, 864, 865), (820, 819, 851, 852), (834, 833, 865, 866), (821, 820, 852, 853), (835, 834, 866, 867), (822, 821, 853, 854), (836, 835, 867, 868), (823, 822, 854, 855), (837, 836, 868, 869), (824, 823, 855, 856), (838, 837, 869, 870), (825, 824, 856, 857), (839, 838, 870, 871), (826, 825, 857, 858), (840, 839, 871, 872), (846, 847, 879, 878), (878, 879, 909, 908, 907, 906, 905, 904, 903, 902, 901, 900, 899, 898, 897, 896, 895, 894, 893, 892, 891, 890, 889, 888, 887, 886, 885, 884, 883, 882, 881, 880), (874, 873, 905, 906), (861, 860, 892, 893), (848, 846, 878, 880), (875, 874, 906, 907), (862, 861, 893, 894), (849, 848, 880, 881), (876, 875, 907, 908), (863, 862, 894, 895), (850, 849, 881, 882), (877, 876, 908, 909), (864, 863, 895, 896), (851, 850, 882, 883), (847, 877, 909, 879), (865, 864, 896, 897), (852, 851, 883, 884), (866, 865, 897, 898), (853, 852, 884, 885), (867, 866, 898, 899), (854, 853, 885, 886), (868, 867, 899, 900), (855, 854, 886, 887), (869, 868, 900, 901), (856, 855, 887, 888), (870, 869, 901, 902), (857, 856, 888, 889), (871, 870, 902, 903), (858, 857, 889, 890), (872, 871, 903, 904), (859, 858, 890, 891), (873, 872, 904, 905), (860, 859, 891, 892), (249, 919, 921, 261), (926, 918, 920, 927), (211, 911, 919, 249), (929, 914, 918, 926), (922, 910, 917, 925), (924, 931, 916, 912), (931, 930, 915, 916), (928, 913, 914, 929), (927, 920, 915, 930), (925, 917, 913, 928), (261, 921, 912, 212), (210, 910, 911, 211), (216, 925, 928, 193), (268, 927, 930, 202), (193, 928, 929, 198), (220, 202, 930, 931), (201, 220, 931, 924), (192, 922, 925, 216), (198, 929, 926, 243), (243, 926, 927, 268), (919, 932, 933, 921), (911, 923, 932, 919), (921, 933, 924, 912), (910, 922, 923, 911), (819, 820, 821, 822, 823, 824, 825, 826, 933, 932, 818), (662, 919, 921, 678, 676, 674, 672, 670, 668, 666, 664), (730, 679, 678, 921, 933, 826, 762), (722, 663, 662, 919, 932, 818, 754)])
me_cylinder_004.polygons.foreach_set('material_index', [0, 0, 0, 0, 0, 0, 0, 0, 0, 0, 0, 0, 0, 0, 0, 0, 0, 0, 0, 0, 0, 0, 0, 0, 0, 0, 0, 0, 0, 0, 0, 0, 0, 0, 0, 0, 0, 0, 0, 0, 0, 0, 0, 0, 0, 0, 0, 0, 0, 0, 0, 0, 0, 0, 0, 0, 0, 0, 0, 0, 0, 0, 0, 0, 0, 0, 0, 0, 0, 0, 0, 0, 0, 0, 0, 0, 0, 0, 0, 0, 0, 0, 0, 0, 0, 0, 0, 0, 0, 0, 0, 0, 0, 0, 0, 0, 0, 0, 0, 0, 0, 0, 0, 0, 0, 0, 0, 0, 0, 0, 0, 0, 0, 0, 0, 0, 0, 0, 0, 0, 0, 0, 0, 0, 0, 0, 0, 0, 0, 0, 0, 0, 1, 1, 1, 1, 1, 1, 1, 1, 1, 1, 1, 1, 1, 1, 1, 1, 1, 1, 1, 1, 1, 1, 1, 1, 1, 1, 1, 1, 1, 1, 1, 1, 1, 1, 1, 1, 1, 1, 1, 1, 1, 1, 1, 1, 1, 1, 1, 1, 1, 1, 1, 1, 1, 1, 1, 1, 1, 1, 1, 1, 1, 1, 1, 1, 1, 1, 1, 1, 1, 1, 1, 1, 1, 1, 1, 1, 1, 1, 1, 1, 1, 1, 1, 1, 1, 1, 1, 1, 1, 1, 1, 1, 1, 1, 1, 1, 1, 1, 1, 1, 1, 1, 1, 1, 1, 1, 1, 1, 1, 1, 1, 1, 1, 1, 1, 1, 1, 1, 1, 1, 1, 1, 1, 1, 1, 1, 1, 1, 1, 1, 1, 1, 1, 1, 1, 1, 1, 1, 1, 1, 1, 1, 1, 1, 1, 1, 1, 1, 1, 1, 1, 1, 1, 1, 1, 1, 1, 1, 1, 1, 1, 1, 1, 1, 1, 1, 1, 1, 1, 1, 1, 1, 1, 1, 1, 1, 1, 1, 1, 1, 1, 1, 1, 1, 1, 1, 1, 1, 1, 1, 1, 1, 1, 1, 1, 1, 1, 1, 1, 1, 1, 1, 1, 1, 1, 1, 1, 1, 1, 1, 1, 1, 1, 1, 1, 1, 1, 1, 1, 1, 1, 1, 1, 1, 1, 1, 1, 1, 1, 1, 1, 1, 1, 1, 1, 1, 1, 1, 1, 1, 1, 1, 1, 1, 1, 1, 1, 1, 1, 1, 1, 1, 1, 1, 1, 1, 1, 1, 1, 1, 1, 1, 1, 1, 1, 1, 1, 1, 1, 1, 1, 1, 1, 1, 1, 1, 1, 1, 1, 1, 1, 1, 1, 1, 1, 1, 1, 1, 1, 1, 1, 1, 1, 1, 1, 1, 1, 1, 1, 1, 1, 1, 1, 1, 1, 1, 1, 1, 1, 1, 1, 1, 1, 1, 1, 1, 1, 1, 1, 1, 1, 1, 1, 1, 1, 1, 1, 1, 1, 1, 1, 1, 1, 1, 1, 1, 1, 1, 1, 1, 1, 1, 1, 1, 1, 1, 1, 1, 1, 1, 1, 1, 1, 1, 1, 1, 1, 1, 1, 1, 1, 1, 1, 1, 1, 1, 1, 1, 1, 1, 1, 1, 1, 1, 1, 1, 1, 1, 1, 1, 1, 1, 1, 1, 1, 1, 1, 1, 1, 1, 1, 1, 1, 1, 1, 1, 1, 1, 1, 1, 1, 1, 1, 1, 1, 1, 1, 1, 1, 1, 1, 1, 1, 1, 1, 1, 1, 1, 1, 1, 1, 1, 1, 1, 1, 1, 1, 1, 1, 1, 1, 1, 1, 1, 1, 1, 1, 1, 1, 1, 1, 1, 1, 1, 1, 1, 1, 1, 1, 1, 1, 1, 1, 1, 1, 1, 1, 1, 1, 1, 1, 1, 1, 1, 1, 1, 1, 1, 1, 1, 1, 1, 1, 1, 1, 1, 1, 1, 1, 1, 1, 1, 1, 1, 1, 1, 1, 1, 1, 1, 1, 1, 1, 1, 1, 1, 1, 1, 1, 1, 1, 1, 1, 1, 1, 1, 1, 1, 1, 1, 1, 1, 1, 1, 1, 1, 1, 1, 1, 1, 1, 1, 1, 1, 1, 1, 1, 1, 1, 1, 1, 1, 1, 1, 1, 1, 1, 1, 1, 1, 1, 1, 1, 1, 1, 1, 1, 1, 1, 1, 1, 1, 1, 1, 1, 1, 1, 1, 1, 1, 1, 1, 1, 1, 1, 1, 1, 1, 1, 1, 1, 1, 1, 1, 1, 1, 1, 1, 1, 1, 1, 1, 1, 1, 1, 1, 1, 1, 1, 1, 1, 1, 1, 1, 1, 1, 1, 1, 1, 1, 1, 1, 1, 1, 1, 1, 1, 1, 1, 1, 1, 1, 1, 1, 1, 1, 1, 1, 1, 1, 1, 1, 1, 1, 1, 1, 1, 1])
me_cylinder_004.materials.append(mat_doorhandle)
me_cylinder_004.materials.append(mat_doorinside)
me_cylinder_004.use_remesh_preserve_volume = False
me_cylinder_004.use_remesh_preserve_attributes = False
me_cylinder_004.use_mirror_vertex_groups = False
me_cylinder_004.update()

# ---- objects
ob_lamp = bpy.data.objects.new('Lamp', light_lamp)
ob_camera = bpy.data.objects.new('Camera', cam_camera)
ob_camera_001 = bpy.data.objects.new('Camera.001', cam_camera_001)
ob_frame = bpy.data.objects.new('Frame', me_cube_001)
ob_lamp_001 = bpy.data.objects.new('Lamp.001', light_lamp_001)
ob_camera_002 = bpy.data.objects.new('Camera.002', cam_camera_002)
ob_lamp_002 = bpy.data.objects.new('Lamp.002', light_lamp_002)
ob_point = bpy.data.objects.new('Point', light_point)
ob_door_inside = bpy.data.objects.new('Door Inside', me_cylinder_004)

# ---- transforms, parenting, visibility, modifiers, constraints
ob_lamp.location = (4.076, 1.005, 5.904)
ob_lamp.rotation_euler = (0.6503, 0.05522, 1.866)
ob_lamp.lock_rotations_4d = False
ob_lamp.empty_display_type = 'ARROWS'
ob_lamp.color = (0.0, 0.0, 0.0, 0.0)
ob_lamp.lineart.crease_threshold = 0.0
ob_camera.location = (7.481, -6.508, 5.344)
ob_camera.rotation_euler = (1.109, 0.0, 0.8149)
ob_camera.lock_rotations_4d = False
ob_camera.empty_display_type = 'ARROWS'
ob_camera.color = (0.0, 0.0, 0.0, 0.0)
ob_camera.display_type = 'WIRE'
ob_camera.lineart.crease_threshold = 0.0
ob_camera_001.location = (7.481, -6.508, 5.344)
ob_camera_001.rotation_euler = (1.109, 0.0, 0.8149)
ob_camera_001.lock_rotations_4d = False
ob_camera_001.empty_display_type = 'ARROWS'
ob_camera_001.color = (0.0, 0.0, 0.0, 0.0)
ob_camera_001.display_type = 'WIRE'
ob_camera_001.lineart.crease_threshold = 0.0
ob_frame.location = (0.0, 0.0, 0.0)
ob_frame.scale = (0.5, 0.04, 1.0)
ob_frame.lock_rotations_4d = False
ob_frame.empty_display_type = 'ARROWS'
ob_frame.lineart.crease_threshold = 0.0
ob_lamp_001.location = (4.076, 1.005, 5.904)
ob_lamp_001.rotation_euler = (0.6503, 0.05522, 1.866)
ob_lamp_001.lock_rotations_4d = False
ob_lamp_001.empty_display_type = 'ARROWS'
ob_lamp_001.color = (0.0, 0.0, 0.0, 0.0)
ob_lamp_001.lineart.crease_threshold = 0.0
ob_camera_002.location = (7.481, -6.508, 5.344)
ob_camera_002.rotation_euler = (1.109, 0.0, 0.8149)
ob_camera_002.lock_rotations_4d = False
ob_camera_002.empty_display_type = 'ARROWS'
ob_camera_002.color = (0.0, 0.0, 0.0, 0.0)
ob_camera_002.display_type = 'WIRE'
ob_camera_002.lineart.crease_threshold = 0.0
ob_lamp_002.location = (4.076, 1.005, 5.904)
ob_lamp_002.rotation_euler = (0.6503, 0.05522, 1.866)
ob_lamp_002.lock_rotations_4d = False
ob_lamp_002.empty_display_type = 'ARROWS'
ob_lamp_002.color = (0.0, 0.0, 0.0, 0.0)
ob_lamp_002.lineart.crease_threshold = 0.0
ob_point.location = (-0.5139, 0.1535, 0.2877)
ob_point.lineart.crease_threshold = 0.0
ob_door_inside.location = (-0.4088, -0.0452, 0.05412)
ob_door_inside.rotation_euler = (-1.618, -1.543, 1.523)
ob_door_inside.scale = (0.009217, 0.009217, 0.009217)
ob_door_inside.lineart.crease_threshold = 0.0

# ---- collection membership
col_collection_1.objects.link(ob_lamp)
col_collection_1.objects.link(ob_camera)
col_collection_1.objects.link(ob_camera_001)
col_collection_1.objects.link(ob_frame)
col_collection_1.objects.link(ob_lamp_001)
col_collection_1.objects.link(ob_camera_002)
col_collection_1.objects.link(ob_lamp_002)
col_collection_5.objects.link(ob_point)
col_collection_5.objects.link(ob_door_inside)

# ---- scene / render settings (as saved in the file)
scene.camera = ob_camera
scene.frame_start = 1; scene.frame_end = 250; scene.frame_set(0)
scene.render.engine = 'BLENDER_EEVEE_NEXT'
scene.render.resolution_percentage = 50
scene.render.dither_intensity = 0.0
scene.cycles.use_denoising = False
scene.cycles.samples = 128
scene.cycles.sampling_pattern = 'TABULATED_SOBOL'
scene.cycles.light_sampling_threshold = 0.0
scene.cycles.use_adaptive_sampling = False
scene.cycles.use_light_tree = False
scene.cycles.blur_glossy = 0.0
scene.cycles.sample_clamp_indirect = 0.0
scene.view_settings.view_transform = 'Standard'
bpy.context.view_layer.update()
